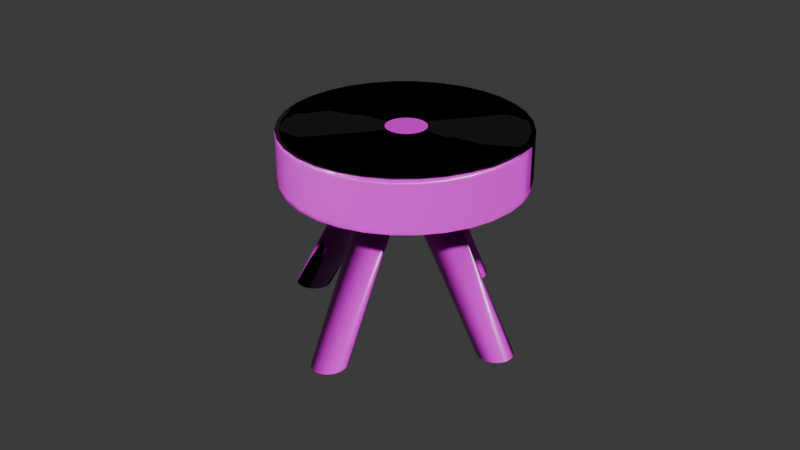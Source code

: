 # Source: Sgabello.blend  (saved by Blender 4.3.32; exported with 4.5.12 LTS)
import bpy
from mathutils import Matrix  # noqa: F401  (used for matrix-valued properties, if any)

bpy.ops.wm.read_factory_settings(use_empty=True)
scene = bpy.context.scene
scene.name = 'Scene'

# ---- collections
col_collection = bpy.data.collections.new('Collection'); scene.collection.children.link(col_collection)

# ---- images (referenced by path relative to the original .blend; pixels are not part of the script)
import os
ASSET_DIR = os.environ.get("B2B_ASSET_DIR", "")  # directory of the original .blend (textures are referenced by path, not embedded)
HERE = os.path.dirname(os.path.abspath(__file__))  # packed textures are extracted next to this script under _unpacked/

def load_image(name, relpath, width, height, colorspace="sRGB"):
    """Load a texture the original file referenced (path relative to the .blend, or extracted next to this script)."""
    p = next((c for c in (os.path.join(HERE, relpath), os.path.join(ASSET_DIR, relpath)) if relpath and os.path.exists(c)), "")
    if p:
        img = bpy.data.images.load(p, check_existing=True)
        img.name = name
    else:  # same state as the original file: an image datablock whose file is absent (Cycles renders it pink)
        img = bpy.data.images.new(name, width, height)
        img.source = "FILE"
        img.filepath = "//" + (relpath or name)
    img.colorspace_settings.name = colorspace
    return img
img_bare_wood1_albedo_png = load_image('bare-wood1_albedo.png', 'bare-wood1_albedo.png', 1024, 1024, 'sRGB')
img_bare_wood1_normal_ogl_png = load_image('bare-wood1_normal-ogl.png', 'bare-wood1_normal-ogl.png', 1024, 1024, 'Non-Color')
img_bare_wood1_roughness_png = load_image('bare-wood1_roughness.png', 'bare-wood1_roughness.png', 1024, 1024, 'sRGB')

# ---- materials (node trees are filled in below, after node groups)
mat_legno = bpy.data.materials.new('legno')

# ---- material node trees
mat_legno.use_nodes = True; mat_legno.node_tree.nodes.clear()
_N = mat_legno.node_tree.nodes; _L = mat_legno.node_tree.links
n0 = _N.new('ShaderNodeBsdfPrincipled'); n0.name = 'Principled BSDF'; n0.location = (273, 106)
n1 = _N.new('ShaderNodeOutputMaterial'); n1.name = 'Material Output'; n1.location = (729, 62)
n2 = _N.new('ShaderNodeTexImage'); n2.name = 'Image Texture'; n2.location = (-334, 291)
n2.image = img_bare_wood1_albedo_png
n3 = _N.new('ShaderNodeMapping'); n3.name = 'Mapping'; n3.location = (-572, 121)
n4 = _N.new('ShaderNodeUVMap'); n4.name = 'UV Map'; n4.location = (-864, 87)
n5 = _N.new('ShaderNodeTexImage'); n5.name = 'Image Texture.001'; n5.location = (-317, -57)
n5.image = img_bare_wood1_normal_ogl_png
n6 = _N.new('ShaderNodeNormalMap'); n6.name = 'Normal Map'; n6.location = (-9, -119)
n7 = _N.new('ShaderNodeTexImage'); n7.name = 'Image Texture.002'; n7.location = (-299, -382)
n7.image = img_bare_wood1_roughness_png
n8 = _N.new('ShaderNodeValToRGB'); n8.name = 'Color Ramp'; n8.location = (49, -363)
while len(n8.color_ramp.elements) > 1: n8.color_ramp.elements.remove(n8.color_ramp.elements[-1])
n8.color_ramp.elements[0].position = 0.0; n8.color_ramp.elements[0].color = (0.0, 0.0, 0.0, 1.0)
_e = n8.color_ramp.elements.new(1.0); _e.color = (1.0, 1.0, 1.0, 1.0)
_L.new(n0.outputs[0], n1.inputs[0])
_L.new(n2.outputs[0], n0.inputs[0])
_L.new(n4.outputs[0], n3.inputs[0])
_L.new(n3.outputs[0], n2.inputs[0])
_L.new(n3.outputs[0], n5.inputs[0])
_L.new(n6.outputs[0], n0.inputs[5])
_L.new(n5.outputs[0], n6.inputs[1])
_L.new(n7.outputs[0], n8.inputs[0])
_L.new(n8.outputs[0], n0.inputs[2])
_L.new(n3.outputs[0], n7.inputs[0])
n1.is_active_output = True

# ---- world
world_world = bpy.data.worlds.new('World'); scene.world = world_world
world_world.use_nodes = True; world_world.node_tree.nodes.clear()
_N = world_world.node_tree.nodes; _L = world_world.node_tree.links
n0 = _N.new('ShaderNodeOutputWorld'); n0.name = 'World Output'; n0.location = (300, 300)
n1 = _N.new('ShaderNodeBackground'); n1.name = 'Background'; n1.location = (10, 300)
n1.inputs[0].default_value = (0.05088, 0.05088, 0.05088, 1.0)
_L.new(n1.outputs[0], n0.inputs[0])
n0.is_active_output = True
world_world.color = (0.05088, 0.05088, 0.05088)
world_world.sun_shadow_jitter_overblur = 0.0

# ---- meshes
me_cylinder_001 = bpy.data.meshes.new('Cylinder.001')
me_cylinder_001.from_pydata([(0.2955, 12.25, -1.388), (0.2816, 12.39, 0.7138), (0.4903, 12.23, -1.385), (0.4767, 12.37, 0.7138), (0.6771, 12.18, -1.379), (0.6643, 12.31, 0.7138), (0.8487, 12.1, -1.37), (0.8372, 12.22, 0.7138), (0.9985, 11.99, -1.357), (0.9887, 12.1, 0.7138), (1.121, 11.86, -1.341), (1.113, 11.95, 0.7138), (1.211, 11.71, -1.323), (1.206, 11.77, 0.7138), (1.265, 11.55, -1.304), (1.262, 11.59, 0.7138), (1.282, 11.38, -1.284), (1.282, 11.39, 0.7138), (1.26, 11.22, -1.265), (1.262, 11.2, 0.7138), (1.2, 11.06, -1.246), (1.206, 11.01, 0.7138), (1.105, 10.91, -1.228), (1.113, 10.84, 0.7138), (0.9789, 10.78, -1.213), (0.9887, 10.68, 0.7138), (0.8256, 10.68, -1.201), (0.8372, 10.56, 0.7138), (0.6515, 10.6, -1.192), (0.6643, 10.47, 0.7138), (0.4631, 10.55, -1.186), (0.4767, 10.41, 0.7138), (0.2678, 10.54, -1.185), (0.2816, 10.39, 0.7138), (0.07299, 10.55, -1.187), (0.08655, 10.41, 0.7138), (-0.1138, 10.61, -1.193), (-0.101, 10.47, 0.7138), (-0.2854, 10.69, -1.203), (-0.2739, 10.56, 0.7138), (-0.4352, 10.79, -1.216), (-0.4255, 10.68, 0.7138), (-0.5574, 10.92, -1.231), (-0.5498, 10.84, 0.7138), (-0.6475, 11.07, -1.249), (-0.6422, 11.01, 0.7138), (-0.7018, 11.23, -1.268), (-0.6991, 11.2, 0.7138), (-0.7183, 11.4, -1.288), (-0.7184, 11.39, 0.7138), (-0.6964, 11.57, -1.308), (-0.6991, 11.59, 0.7138), (-0.6369, 11.73, -1.327), (-0.6422, 11.77, 0.7138), (-0.5421, 11.87, -1.344), (-0.5498, 11.95, 0.7138), (-0.4156, 12.0, -1.359), (-0.4255, 12.1, 0.7138), (-0.2624, 12.11, -1.372), (-0.2739, 12.22, 0.7138), (-0.08821, 12.18, -1.381), (-0.101, 12.31, 0.7138), (0.1001, 12.23, -1.386), (0.08655, 12.37, 0.7138), (0.2901, 11.91, -1.348), (0.4095, 11.9, -1.347), (0.524, 11.87, -1.343), (0.6291, 11.82, -1.337), (0.7209, 11.76, -1.329), (0.7958, 11.68, -1.32), (0.851, 11.59, -1.309), (0.8843, 11.49, -1.297), (0.8944, 11.39, -1.285), (0.881, 11.28, -1.273), (0.8445, 11.19, -1.261), (0.7864, 11.1, -1.251), (0.7089, 11.02, -1.241), (0.615, 10.95, -1.234), (0.5083, 10.91, -1.228), (0.3929, 10.88, -1.225), (0.2732, 10.87, -1.224), (0.1538, 10.88, -1.225), (0.03931, 10.91, -1.229), (-0.06584, 10.96, -1.235), (-0.1576, 11.02, -1.243), (-0.2326, 11.1, -1.253), (-0.2877, 11.2, -1.263), (-0.321, 11.29, -1.275), (-0.3311, 11.4, -1.287), (-0.3177, 11.5, -1.299), (-0.2812, 11.6, -1.311), (-0.2231, 11.69, -1.322), (-0.1456, 11.76, -1.331), (-0.05173, 11.83, -1.338), (0.05499, 11.88, -1.344), (0.1704, 11.91, -1.347), (0.2816, 11.39, -1.286), (-4.912, 5.952, -0.6929), (0.1194, 10.39, 0.7215), (-4.935, 5.793, -0.6743), (0.1015, 10.24, 0.7419), (-4.997, 5.641, -0.6566), (0.0488, 10.1, 0.7645), (-5.096, 5.5, -0.6405), (-0.03674, 9.983, 0.7886), (-5.229, 5.377, -0.6267), (-0.1518, 9.891, 0.8131), (-5.39, 5.276, -0.6155), (-0.292, 9.828, 0.8372), (-5.573, 5.2, -0.6076), (-0.4518, 9.796, 0.8599), (-5.771, 5.154, -0.6032), (-0.6253, 9.797, 0.8803), (-5.977, 5.138, -0.6024), (-0.8057, 9.83, 0.8977), (-6.182, 5.153, -0.6053), (-0.986, 9.894, 0.9113), (-6.379, 5.199, -0.6118), (-1.159, 9.987, 0.9207), (-6.559, 5.273, -0.6216), (-1.319, 10.11, 0.9256), (-6.717, 5.374, -0.6344), (-1.459, 10.24, 0.9256), (-6.846, 5.497, -0.6496), (-1.574, 10.4, 0.9209), (-6.941, 5.637, -0.6667), (-1.659, 10.56, 0.9115), (-6.998, 5.79, -0.6851), (-1.712, 10.73, 0.8979), (-7.016, 5.948, -0.7039), (-1.73, 10.89, 0.8806), (-6.993, 6.107, -0.7225), (-1.712, 11.04, 0.8602), (-6.931, 6.259, -0.7402), (-1.659, 11.18, 0.8376), (-6.832, 6.4, -0.7563), (-1.573, 11.3, 0.8135), (-6.699, 6.523, -0.7702), (-1.458, 11.39, 0.789), (-6.538, 6.625, -0.7813), (-1.318, 11.45, 0.7649), (-6.355, 6.7, -0.7892), (-1.158, 11.49, 0.7423), (-6.157, 6.747, -0.7937), (-0.9848, 11.48, 0.7218), (-5.951, 6.763, -0.7944), (-0.8044, 11.45, 0.7045), (-5.746, 6.747, -0.7915), (-0.6241, 11.39, 0.6908), (-5.55, 6.702, -0.785), (-0.4507, 11.29, 0.6814), (-5.369, 6.627, -0.7752), (-0.2909, 11.18, 0.6766), (-5.211, 6.526, -0.7624), (-0.1509, 11.04, 0.6765), (-5.082, 6.403, -0.7472), (-0.03605, 10.88, 0.6813), (-4.987, 6.263, -0.7301), (0.04927, 10.72, 0.6906), (-4.93, 6.111, -0.7118), (0.1018, 10.55, 0.7042), (-5.657, 5.951, -0.6968), (-5.664, 5.904, -0.6914), (-5.682, 5.86, -0.6862), (-5.711, 5.819, -0.6815), (-5.75, 5.783, -0.6775), (-5.797, 5.753, -0.6742), (-5.85, 5.731, -0.6719), (-5.908, 5.718, -0.6706), (-5.968, 5.713, -0.6704), (-6.028, 5.717, -0.6713), (-6.085, 5.731, -0.6731), (-6.138, 5.753, -0.676), (-6.184, 5.782, -0.6797), (-6.221, 5.818, -0.6842), (-6.249, 5.859, -0.6892), (-6.266, 5.903, -0.6945), (-6.271, 5.949, -0.7), (-6.264, 5.996, -0.7055), (-6.246, 6.04, -0.7106), (-6.217, 6.081, -0.7153), (-6.178, 6.117, -0.7194), (-6.131, 6.147, -0.7226), (-6.078, 6.169, -0.7249), (-6.02, 6.182, -0.7262), (-5.96, 6.187, -0.7264), (-5.9, 6.183, -0.7256), (-5.843, 6.169, -0.7237), (-5.79, 6.148, -0.7208), (-5.744, 6.118, -0.7171), (-5.707, 6.082, -0.7127), (-5.679, 6.041, -0.7077), (-5.662, 5.997, -0.7023), (-5.964, 5.95, -0.6984), (0.1782, 4.504, 1.37), (0.1032, 5.921, 1.849), (-1.176, 4.598, 1.352), (-1.251, 6.015, 1.831), (-2.479, 4.907, 1.31), (-2.554, 6.325, 1.789), (-3.679, 5.421, 1.246), (-3.754, 6.838, 1.725), (-4.731, 6.119, 1.161), (-4.806, 7.536, 1.64), (-5.595, 6.975, 1.06), (-5.67, 8.392, 1.539), (-6.236, 7.955, 0.9466), (-6.311, 9.372, 1.425), (-6.631, 9.022, 0.8242), (-6.707, 10.44, 1.303), (-6.765, 10.14, 0.6981), (-6.84, 11.55, 1.177), (-6.631, 11.25, 0.5731), (-6.707, 12.67, 1.052), (-6.236, 12.33, 0.454), (-6.311, 13.75, 0.9328), (-5.595, 13.32, 0.3453), (-5.67, 14.74, 0.8242), (-4.731, 14.2, 0.2512), (-4.806, 15.62, 0.7301), (-3.679, 14.92, 0.1754), (-3.754, 16.34, 0.6543), (-2.479, 15.47, 0.1208), (-2.554, 16.88, 0.5997), (-1.176, 15.81, 0.08943), (-1.251, 17.22, 0.5683), (0.1782, 15.93, 0.08253), (0.1032, 17.35, 0.5614), (1.533, 15.84, 0.1004), (1.458, 17.26, 0.5792), (2.835, 15.53, 0.1422), (2.76, 16.95, 0.6211), (4.036, 15.02, 0.2066), (3.961, 16.43, 0.6854), (5.088, 14.32, 0.2909), (5.013, 15.74, 0.7697), (5.951, 13.46, 0.3919), (5.876, 14.88, 0.8708), (6.593, 12.48, 0.5057), (6.518, 13.9, 0.9846), (6.988, 11.41, 0.6281), (6.913, 12.83, 1.107), (7.121, 10.3, 0.7542), (7.046, 11.72, 1.233), (6.988, 9.185, 0.8792), (6.913, 10.6, 1.358), (6.593, 8.108, 0.9983), (6.518, 9.526, 1.477), (5.951, 7.113, 1.107), (5.876, 8.53, 1.586), (5.088, 6.236, 1.201), (5.013, 7.654, 1.68), (4.036, 5.513, 1.277), (3.961, 6.931, 1.756), (2.835, 4.971, 1.331), (2.76, 6.388, 1.81), (1.533, 4.63, 1.363), (1.458, 6.047, 1.842), (0.02447, 10.67, 1.313), (-0.2017, 10.69, 1.31), (-0.4192, 10.74, 1.303), (-0.6196, 10.83, 1.292), (-0.7953, 10.94, 1.278), (-0.9395, 11.09, 1.261), (-1.047, 11.25, 1.242), (-1.113, 11.43, 1.222), (-1.135, 11.61, 1.201), (-1.113, 11.8, 1.18), (-1.047, 11.98, 1.16), (-0.9395, 12.15, 1.142), (-0.7953, 12.29, 1.126), (-0.6196, 12.41, 1.113), (-0.4192, 12.5, 1.104), (-0.2017, 12.56, 1.099), (0.02447, 12.58, 1.098), (0.2506, 12.57, 1.101), (0.4681, 12.52, 1.108), (0.6686, 12.43, 1.119), (0.8442, 12.31, 1.133), (0.9884, 12.17, 1.15), (1.096, 12.01, 1.169), (1.162, 11.83, 1.189), (1.184, 11.64, 1.21), (1.162, 11.46, 1.231), (1.096, 11.28, 1.251), (0.9884, 11.11, 1.269), (0.8442, 10.96, 1.285), (0.6686, 10.84, 1.297), (0.4681, 10.75, 1.307), (0.2506, 10.7, 1.312), (0.1032, 11.64, 1.205), (1.486, 7.635, 1.024), (2.077, 7.902, 0.9973), (2.595, 8.258, 0.96), (3.02, 8.69, 0.9137), (3.336, 9.18, 0.8601), (3.531, 9.71, 0.8015), (3.597, 10.26, 0.7399), (3.531, 10.81, 0.6779), (3.336, 11.33, 0.6176), (3.02, 11.82, 0.5616), (2.595, 12.24, 0.5118), (2.077, 12.58, 0.4703), (1.486, 12.83, 0.4387), (0.8451, 12.99, 0.4181), (0.1782, 13.03, 0.4093), (-0.4887, 12.97, 0.4127), (-1.13, 12.8, 0.4281), (-1.721, 12.54, 0.455), (-2.239, 12.18, 0.4923), (-2.664, 11.75, 0.5386), (-2.98, 11.26, 0.5921), (-3.174, 10.73, 0.6508), (-3.24, 10.18, 0.7123), (-3.174, 9.63, 0.7744), (-2.98, 9.104, 0.8347), (-2.664, 8.622, 0.8907), (-2.239, 8.2, 0.9404), (-1.721, 7.857, 0.9819), (-1.13, 7.604, 1.014), (-0.4887, 7.451, 1.034), (0.1782, 7.405, 1.043), (0.8451, 7.467, 1.04), (0.1782, 10.22, 0.7261), (0.1105, 5.784, 1.802), (-1.244, 5.877, 1.784), (-2.547, 6.187, 1.742), (-3.747, 6.701, 1.678), (-4.799, 7.399, 1.594), (-5.663, 8.255, 1.493), (-6.304, 9.235, 1.379), (-6.699, 10.3, 1.257), (-6.833, 11.42, 1.131), (-6.699, 12.53, 1.006), (-6.304, 13.61, 0.8864), (-5.663, 14.6, 0.7777), (-4.799, 15.48, 0.6836), (-3.747, 16.2, 0.6079), (-2.547, 16.75, 0.5532), (-1.244, 17.09, 0.5219), (0.1105, 17.21, 0.515), (1.465, 17.12, 0.5328), (2.767, 16.81, 0.5747), (3.968, 16.3, 0.639), (5.02, 15.6, 0.7233), (5.883, 14.74, 0.8243), (6.525, 13.76, 0.9382), (6.92, 12.69, 1.06), (7.054, 11.58, 1.187), (6.92, 10.46, 1.312), (6.525, 9.388, 1.431), (5.883, 8.393, 1.539), (5.02, 7.516, 1.633), (3.968, 6.793, 1.709), (2.767, 6.251, 1.764), (1.465, 5.91, 1.795), (-1.183, 4.726, 1.395), (-2.486, 5.035, 1.353), (-3.686, 5.549, 1.289), (-4.738, 6.247, 1.205), (-5.602, 7.103, 1.104), (-6.243, 8.083, 0.9898), (-6.638, 9.15, 0.8675), (-6.772, 10.26, 0.7414), (-6.638, 11.38, 0.6163), (-6.243, 12.46, 0.4972), (-5.602, 13.45, 0.3885), (-4.738, 14.33, 0.2945), (-3.686, 15.05, 0.2187), (-2.486, 15.59, 0.164), (-1.183, 15.94, 0.1327), (0.1714, 16.06, 0.1258), (1.526, 15.97, 0.1436), (2.828, 15.66, 0.1855), (4.029, 15.14, 0.2498), (5.081, 14.45, 0.3341), (5.944, 13.59, 0.4351), (6.586, 12.61, 0.549), (6.981, 11.54, 0.6713), (7.115, 10.43, 0.7974), (6.981, 9.313, 0.9224), (6.586, 8.236, 1.042), (5.944, 7.241, 1.15), (5.081, 6.364, 1.244), (4.029, 5.641, 1.32), (2.828, 5.099, 1.375), (1.526, 4.758, 1.406), (0.1714, 4.632, 1.413), (6.303, 6.327, -0.7186), (0.8282, 10.26, 0.6962), (6.325, 6.49, -0.7359), (0.8453, 10.43, 0.6806), (6.387, 6.646, -0.7523), (0.8963, 10.6, 0.6691), (6.487, 6.79, -0.7672), (0.9792, 10.77, 0.662), (6.619, 6.917, -0.78), (1.091, 10.92, 0.6596), (6.78, 7.021, -0.7903), (1.227, 11.07, 0.6621), (6.963, 7.098, -0.7976), (1.382, 11.19, 0.6694), (7.161, 7.146, -0.8017), (1.55, 11.28, 0.6811), (7.367, 7.162, -0.8023), (1.726, 11.35, 0.6968), (7.572, 7.146, -0.7996), (1.901, 11.38, 0.7159), (7.768, 7.099, -0.7935), (2.069, 11.38, 0.7377), (7.949, 7.023, -0.7843), (2.225, 11.34, 0.7614), (8.107, 6.919, -0.7724), (2.361, 11.28, 0.7859), (8.236, 6.793, -0.7582), (2.473, 11.18, 0.8105), (8.331, 6.649, -0.7423), (2.556, 11.06, 0.8341), (8.389, 6.493, -0.7252), (2.607, 10.92, 0.8558), (8.407, 6.331, -0.7077), (2.624, 10.76, 0.8748), (8.385, 6.168, -0.6904), (2.607, 10.59, 0.8904), (8.322, 6.012, -0.674), (2.556, 10.42, 0.9019), (8.223, 5.868, -0.6591), (2.473, 10.26, 0.909), (8.091, 5.741, -0.6463), (2.362, 10.1, 0.9113), (7.93, 5.638, -0.636), (2.226, 9.957, 0.9088), (7.747, 5.56, -0.6287), (2.07, 9.837, 0.9016), (7.549, 5.513, -0.6247), (1.902, 9.742, 0.8899), (7.343, 5.496, -0.624), (1.727, 9.677, 0.8742), (7.138, 5.512, -0.6268), (1.552, 9.645, 0.8551), (6.941, 5.559, -0.6329), (1.383, 9.645, 0.8333), (6.761, 5.636, -0.642), (1.228, 9.679, 0.8096), (6.603, 5.739, -0.654), (1.092, 9.745, 0.7851), (6.474, 5.865, -0.6681), (0.9799, 9.84, 0.7605), (6.378, 6.009, -0.6841), (0.8968, 9.961, 0.7369), (6.321, 6.165, -0.7011), (0.8456, 10.1, 0.7152), (7.031, 6.328, -0.7148), (7.038, 6.378, -0.7201), (7.057, 6.427, -0.7252), (7.088, 6.471, -0.7298), (7.129, 6.51, -0.7337), (7.178, 6.542, -0.7369), (7.234, 6.565, -0.7391), (7.295, 6.58, -0.7404), (7.359, 6.585, -0.7406), (7.422, 6.58, -0.7397), (7.482, 6.566, -0.7379), (7.538, 6.542, -0.735), (7.586, 6.51, -0.7314), (7.626, 6.472, -0.727), (7.655, 6.428, -0.7221), (7.673, 6.38, -0.7169), (7.678, 6.33, -0.7115), (7.671, 6.28, -0.7062), (7.652, 6.232, -0.7011), (7.622, 6.187, -0.6965), (7.581, 6.148, -0.6926), (7.532, 6.116, -0.6894), (7.475, 6.093, -0.6872), (7.414, 6.078, -0.686), (7.351, 6.073, -0.6858), (7.288, 6.078, -0.6866), (7.228, 6.092, -0.6885), (7.172, 6.116, -0.6913), (7.124, 6.148, -0.695), (7.084, 6.186, -0.6993), (7.055, 6.231, -0.7042), (7.037, 6.279, -0.7095), (7.355, 6.329, -0.7132), (0.4072, 1.671, -0.1842), (-0.04478, 10.18, 0.7426), (0.6018, 1.657, -0.1806), (0.1496, 10.17, 0.7474), (0.7884, 1.61, -0.1735), (0.3354, 10.15, 0.7585), (0.9599, 1.532, -0.163), (0.5057, 10.11, 0.7755), (1.11, 1.426, -0.1496), (0.6538, 10.05, 0.7977), (1.232, 1.296, -0.1337), (0.774, 9.976, 0.8242), (1.322, 1.147, -0.1161), (0.8618, 9.892, 0.8542), (1.376, 0.9855, -0.09732), (0.9137, 9.799, 0.8863), (1.393, 0.8167, -0.07814), (0.9278, 9.702, 0.9194), (1.371, 0.6475, -0.0593), (0.9035, 9.604, 0.9522), (1.312, 0.4844, -0.0415), (0.8417, 9.509, 0.9834), (1.218, 0.3335, -0.02545), (0.7449, 9.42, 1.012), (1.091, 0.2008, -0.01175), (0.6167, 9.341, 1.036), (0.9384, 0.09124, -0.000935), (0.4621, 9.275, 1.056), (0.7645, 0.009135, 0.006584), (0.287, 9.225, 1.07), (0.5764, -0.04239, 0.01052), (0.09818, 9.192, 1.079), (0.3813, -0.06137, 0.01071), (-0.09718, 9.178, 1.08), (0.1866, -0.04705, 0.007159), (-0.2915, 9.183, 1.075), (2.98e-08, 0.0, -2.98e-07), (-0.4774, 9.207, 1.064), (-0.1715, 0.07798, -0.01049), (-0.6476, 9.249, 1.047), (-0.3212, 0.1839, -0.02392), (-0.7957, 9.308, 1.025), (-0.4435, 0.3137, -0.03975), (-0.916, 9.381, 0.9986), (-0.5336, 0.4623, -0.0574), (-1.004, 9.465, 0.9686), (-0.588, 0.6241, -0.07617), (-1.056, 9.557, 0.9365), (-0.6046, 0.7929, -0.09535), (-1.07, 9.655, 0.9034), (-0.5829, 0.9621, -0.1142), (-1.045, 9.753, 0.8706), (-0.5236, 1.125, -0.132), (-0.9837, 9.848, 0.8394), (-0.4291, 1.276, -0.148), (-0.8869, 9.937, 0.811), (-0.3029, 1.409, -0.1617), (-0.7587, 10.02, 0.7864), (-0.1499, 1.518, -0.1726), (-0.6041, 10.08, 0.7666), (0.02396, 1.6, -0.1801), (-0.429, 10.13, 0.7524), (0.2121, 1.652, -0.184), (-0.2401, 10.16, 0.7442), (0.4007, 1.24, -0.1357), (0.4985, 1.233, -0.1339), (0.5923, 1.209, -0.1303), (0.6784, 1.17, -0.1251), (0.7537, 1.117, -0.1183), (0.8151, 1.052, -0.1104), (0.8603, 0.9769, -0.1015), (0.8876, 0.8956, -0.09206), (0.896, 0.8108, -0.08242), (0.8851, 0.7258, -0.07295), (0.8553, 0.6438, -0.06402), (0.8078, 0.568, -0.05595), (0.7444, 0.5014, -0.04907), (0.6676, 0.4463, -0.04364), (0.5802, 0.4051, -0.03986), (0.4857, 0.3792, -0.03788), (0.3877, 0.3697, -0.03779), (0.2899, 0.3769, -0.03957), (0.1962, 0.4005, -0.04317), (0.11, 0.4397, -0.04844), (0.03479, 0.4929, -0.05518), (-0.02662, 0.5581, -0.06314), (-0.07187, 0.6328, -0.072), (-0.0992, 0.714, -0.08143), (-0.1076, 0.7988, -0.09107), (-0.09666, 0.8838, -0.1005), (-0.06688, 0.9658, -0.1095), (-0.01939, 1.042, -0.1175), (0.04401, 1.108, -0.1244), (0.1209, 1.163, -0.1299), (0.2082, 1.205, -0.1336), (0.3027, 1.23, -0.1356), (0.3942, 0.8048, -0.08674), (-0.9151, 10.45, 1.333), (-1.173, 10.62, 1.312), (-1.173, 12.61, 1.089), (-0.9151, 12.78, 1.07), (1.45, 12.43, 1.123), (1.607, 12.19, 1.151), (0.6846, 10.34, 1.354), (0.3648, 10.26, 1.362), (-1.673, 11.61, 1.199), (-1.64, 11.88, 1.168), (0.3648, 13.01, 1.052), (0.6846, 12.93, 1.062), (1.607, 11.11, 1.272), (1.45, 10.87, 1.299), (-1.386, 10.83, 1.287), (-0.6203, 12.92, 1.057), (1.704, 11.92, 1.181), (0.03216, 10.23, 1.363), (-0.3005, 10.25, 1.359), (-1.543, 12.15, 1.139), (0.9794, 12.81, 1.078), (1.238, 10.65, 1.322), (-1.543, 11.07, 1.26), (-0.3005, 13.0, 1.049), (1.737, 11.65, 1.212), (-0.6203, 10.33, 1.349), (-1.386, 12.39, 1.112), (1.238, 12.64, 1.098), (0.9794, 10.47, 1.341), (-1.64, 11.34, 1.229), (0.03216, 13.03, 1.047), (1.704, 11.38, 1.243), (-6.698, 9.579, 0.7612), (-6.773, 11.0, 1.24), (-1.124, 11.52, 1.211), (-3.207, 9.904, 0.7434), (-6.766, 10.86, 1.194), (-6.705, 9.707, 0.8044), (-1.656, 11.47, 1.214), (-4.622, 7.693, 1.624), (-3.61, 16.16, 0.6754), (6.268, 13.81, 0.9931), (1.402, 6.261, 1.817), (-6.449, 12.63, 1.058), (2.655, 16.74, 0.6435), (5.651, 8.649, 1.571), (-5.452, 8.516, 1.527), (-2.456, 16.68, 0.6229), (6.648, 12.79, 1.111), (-1.203, 6.23, 1.807), (-6.069, 13.67, 0.9433), (3.809, 16.25, 0.7054), (4.821, 7.806, 1.662), (-6.069, 9.459, 1.417), (-1.203, 17.01, 0.5927), (6.777, 11.72, 1.232), (-2.456, 6.528, 1.767), (-5.452, 14.62, 0.8388), (4.821, 15.58, 0.7864), (3.809, 7.11, 1.735), (-6.449, 10.49, 1.299), (0.09959, 17.13, 0.5861), (6.648, 10.64, 1.352), (-3.61, 7.022, 1.705), (-4.622, 15.47, 0.7483), (5.651, 14.76, 0.8836), (2.655, 6.589, 1.787), (-6.578, 11.56, 1.178), (1.402, 17.04, 0.6032), (6.268, 9.606, 1.467), (0.09959, 6.14, 1.824), (-6.513, 11.02, 1.239)], [], [(0, 1, 3, 2), (2, 3, 5, 4), (4, 5, 7, 6), (6, 7, 9, 8), (8, 9, 11, 10), (10, 11, 13, 12), (12, 13, 15, 14), (14, 15, 17, 16), (16, 17, 19, 18), (18, 19, 21, 20), (20, 21, 23, 22), (22, 23, 25, 24), (24, 25, 27, 26), (26, 27, 29, 28), (28, 29, 31, 30), (30, 31, 33, 32), (32, 33, 35, 34), (34, 35, 37, 36), (36, 37, 39, 38), (38, 39, 41, 40), (40, 41, 43, 42), (42, 43, 45, 44), (44, 45, 47, 46), (46, 47, 49, 48), (48, 49, 51, 50), (50, 51, 53, 52), (52, 53, 55, 54), (54, 55, 57, 56), (56, 57, 59, 58), (58, 59, 61, 60), (3, 1, 63, 61, 59, 57, 55, 53, 51, 49, 47, 45, 43, 41, 39, 37, 35, 33, 31, 29, 27, 25, 23, 21, 19, 17, 15, 13, 11, 9, 7, 5), (60, 61, 63, 62), (62, 63, 1, 0), (12, 14, 71, 70), (30, 32, 80, 79), (48, 50, 89, 88), (4, 6, 67, 66), (22, 24, 76, 75), (40, 42, 85, 84), (58, 60, 94, 93), (14, 16, 72, 71), (32, 34, 81, 80), (50, 52, 90, 89), (6, 8, 68, 67), (24, 26, 77, 76), (42, 44, 86, 85), (60, 62, 95, 94), (16, 18, 73, 72), (34, 36, 82, 81), (52, 54, 91, 90), (8, 10, 69, 68), (26, 28, 78, 77), (44, 46, 87, 86), (0, 2, 65, 64), (62, 0, 64, 95), (18, 20, 74, 73), (36, 38, 83, 82), (54, 56, 92, 91), (10, 12, 70, 69), (28, 30, 79, 78), (46, 48, 88, 87), (2, 4, 66, 65), (20, 22, 75, 74), (38, 40, 84, 83), (56, 58, 93, 92), (67, 68, 96), (94, 95, 96), (81, 82, 96), (68, 69, 96), (95, 64, 96), (82, 83, 96), (69, 70, 96), (83, 84, 96), (70, 71, 96), (84, 85, 96), (71, 72, 96), (85, 86, 96), (72, 73, 96), (86, 87, 96), (73, 74, 96), (87, 88, 96), (74, 75, 96), (88, 89, 96), (75, 76, 96), (89, 90, 96), (76, 77, 96), (90, 91, 96), (77, 78, 96), (64, 65, 96), (91, 92, 96), (78, 79, 96), (65, 66, 96), (92, 93, 96), (79, 80, 96), (66, 67, 96), (93, 94, 96), (80, 81, 96), (97, 98, 100, 99), (99, 100, 102, 101), (101, 102, 104, 103), (103, 104, 106, 105), (105, 106, 108, 107), (107, 108, 110, 109), (109, 110, 112, 111), (111, 112, 114, 113), (113, 114, 116, 115), (115, 116, 118, 117), (117, 118, 120, 119), (119, 120, 122, 121), (121, 122, 124, 123), (123, 124, 126, 125), (125, 126, 128, 127), (127, 128, 130, 129), (129, 130, 132, 131), (131, 132, 134, 133), (133, 134, 136, 135), (135, 136, 138, 137), (137, 138, 140, 139), (139, 140, 142, 141), (141, 142, 144, 143), (143, 144, 146, 145), (145, 146, 148, 147), (147, 148, 150, 149), (149, 150, 152, 151), (151, 152, 154, 153), (153, 154, 156, 155), (155, 156, 158, 157), (100, 98, 160, 158, 156, 154, 152, 150, 148, 146, 144, 142, 140, 138, 136, 134, 132, 130, 128, 126, 124, 122, 120, 118, 116, 114, 112, 110, 108, 106, 104, 102), (157, 158, 160, 159), (159, 160, 98, 97), (145, 147, 186, 185), (101, 103, 164, 163), (119, 121, 173, 172), (137, 139, 182, 181), (155, 157, 191, 190), (111, 113, 169, 168), (129, 131, 178, 177), (147, 149, 187, 186), (103, 105, 165, 164), (121, 123, 174, 173), (139, 141, 183, 182), (157, 159, 192, 191), (113, 115, 170, 169), (131, 133, 179, 178), (149, 151, 188, 187), (105, 107, 166, 165), (123, 125, 175, 174), (141, 143, 184, 183), (97, 99, 162, 161), (159, 97, 161, 192), (115, 117, 171, 170), (133, 135, 180, 179), (151, 153, 189, 188), (107, 109, 167, 166), (125, 127, 176, 175), (143, 145, 185, 184), (99, 101, 163, 162), (117, 119, 172, 171), (135, 137, 181, 180), (153, 155, 190, 189), (109, 111, 168, 167), (127, 129, 177, 176), (164, 165, 193), (191, 192, 193), (178, 179, 193), (165, 166, 193), (192, 161, 193), (179, 180, 193), (166, 167, 193), (180, 181, 193), (167, 168, 193), (181, 182, 193), (168, 169, 193), (182, 183, 193), (169, 170, 193), (183, 184, 193), (170, 171, 193), (184, 185, 193), (171, 172, 193), (185, 186, 193), (172, 173, 193), (186, 187, 193), (173, 174, 193), (187, 188, 193), (174, 175, 193), (161, 162, 193), (188, 189, 193), (175, 176, 193), (162, 163, 193), (189, 190, 193), (176, 177, 193), (163, 164, 193), (190, 191, 193), (177, 178, 193), (324, 195, 197, 325), (325, 197, 199, 326), (326, 199, 201, 327), (327, 201, 203, 328), (328, 203, 205, 329), (329, 205, 207, 330), (330, 207, 209, 331), (618, 615, 211, 332), (332, 211, 213, 333), (333, 213, 215, 334), (334, 215, 217, 335), (335, 217, 219, 336), (336, 219, 221, 337), (337, 221, 223, 338), (338, 223, 225, 339), (339, 225, 227, 340), (340, 227, 229, 341), (341, 229, 231, 342), (342, 231, 233, 343), (343, 233, 235, 344), (344, 235, 237, 345), (345, 237, 239, 346), (346, 239, 241, 347), (347, 241, 243, 348), (348, 243, 245, 349), (349, 245, 247, 350), (350, 247, 249, 351), (351, 249, 251, 352), (352, 251, 253, 353), (353, 253, 255, 354), (583, 582, 261, 262), (354, 255, 257, 355), (355, 257, 195, 324), (218, 220, 308, 309), (585, 584, 270, 271), (587, 586, 279, 280), (589, 588, 288, 289), (591, 590, 266, 267), (593, 592, 275, 276), (595, 594, 284, 285), (596, 583, 262, 263), (597, 585, 271, 272), (598, 587, 280, 281), (600, 599, 258, 259), (599, 589, 289, 258), (601, 591, 267, 268), (602, 593, 276, 277), (603, 595, 285, 286), (604, 596, 263, 264), (605, 597, 272, 273), (606, 598, 281, 282), (607, 600, 259, 260), (608, 601, 268, 269), (609, 602, 277, 278), (610, 603, 286, 287), (611, 604, 264, 265), (612, 605, 273, 274), (613, 606, 282, 283), (582, 607, 260, 261), (584, 608, 269, 270), (586, 609, 278, 279), (588, 610, 287, 288), (620, 611, 265, 616), (592, 612, 274, 275), (594, 613, 283, 284), (267, 266, 290), (281, 280, 290), (268, 267, 290), (282, 281, 290), (269, 268, 290), (283, 282, 290), (270, 269, 290), (284, 283, 290), (271, 270, 290), (285, 284, 290), (272, 271, 290), (259, 258, 290), (286, 285, 290), (273, 272, 290), (260, 259, 290), (287, 286, 290), (274, 273, 290), (261, 260, 290), (288, 287, 290), (275, 274, 290), (262, 261, 290), (289, 288, 290), (276, 275, 290), (263, 262, 290), (258, 289, 290), (277, 276, 290), (264, 263, 290), (278, 277, 290), (265, 264, 290), (279, 278, 290), (266, 616, 265, 290), (280, 279, 290), (236, 238, 299, 300), (254, 256, 322, 291), (210, 212, 312, 313), (228, 230, 303, 304), (246, 248, 294, 295), (202, 204, 316, 317), (220, 222, 307, 308), (238, 240, 298, 299), (194, 196, 320, 321), (256, 194, 321, 322), (212, 214, 311, 312), (230, 232, 302, 303), (248, 250, 293, 294), (204, 206, 315, 316), (222, 224, 306, 307), (240, 242, 297, 298), (196, 198, 319, 320), (214, 216, 310, 311), (232, 234, 301, 302), (250, 252, 292, 293), (206, 208, 314, 315), (224, 226, 305, 306), (242, 244, 296, 297), (198, 200, 318, 319), (216, 218, 309, 310), (234, 236, 300, 301), (252, 254, 291, 292), (614, 210, 313, 617), (226, 228, 304, 305), (244, 246, 295, 296), (200, 202, 317, 318), (297, 296, 323), (310, 309, 323), (298, 297, 323), (311, 310, 323), (299, 298, 323), (312, 311, 323), (300, 299, 323), (313, 312, 323), (301, 300, 323), (314, 617, 313, 323), (302, 301, 323), (315, 314, 323), (303, 302, 323), (322, 321, 323), (316, 315, 323), (291, 322, 323), (317, 316, 323), (304, 303, 323), (292, 291, 323), (318, 317, 323), (305, 304, 323), (293, 292, 323), (319, 318, 323), (306, 305, 323), (294, 293, 323), (320, 319, 323), (307, 306, 323), (295, 294, 323), (321, 320, 323), (308, 307, 323), (296, 295, 323), (309, 308, 323), (386, 355, 324, 387), (385, 354, 355, 386), (384, 353, 354, 385), (383, 352, 353, 384), (382, 351, 352, 383), (381, 350, 351, 382), (380, 349, 350, 381), (379, 348, 349, 380), (378, 347, 348, 379), (377, 346, 347, 378), (376, 345, 346, 377), (375, 344, 345, 376), (374, 343, 344, 375), (373, 342, 343, 374), (372, 341, 342, 373), (371, 340, 341, 372), (370, 339, 340, 371), (369, 338, 339, 370), (368, 337, 338, 369), (367, 336, 337, 368), (366, 335, 336, 367), (365, 334, 335, 366), (364, 333, 334, 365), (363, 332, 333, 364), (619, 618, 332, 363), (361, 330, 331, 362), (360, 329, 330, 361), (359, 328, 329, 360), (358, 327, 328, 359), (357, 326, 327, 358), (356, 325, 326, 357), (387, 324, 325, 356), (194, 387, 356, 196), (196, 356, 357, 198), (198, 357, 358, 200), (200, 358, 359, 202), (202, 359, 360, 204), (204, 360, 361, 206), (206, 361, 362, 208), (614, 619, 363, 210), (210, 363, 364, 212), (212, 364, 365, 214), (214, 365, 366, 216), (216, 366, 367, 218), (218, 367, 368, 220), (220, 368, 369, 222), (222, 369, 370, 224), (224, 370, 371, 226), (226, 371, 372, 228), (228, 372, 373, 230), (230, 373, 374, 232), (232, 374, 375, 234), (234, 375, 376, 236), (236, 376, 377, 238), (238, 377, 378, 240), (240, 378, 379, 242), (242, 379, 380, 244), (244, 380, 381, 246), (246, 381, 382, 248), (248, 382, 383, 250), (250, 383, 384, 252), (252, 384, 385, 254), (254, 385, 386, 256), (256, 386, 387, 194), (388, 389, 391, 390), (390, 391, 393, 392), (392, 393, 395, 394), (394, 395, 397, 396), (396, 397, 399, 398), (398, 399, 401, 400), (400, 401, 403, 402), (402, 403, 405, 404), (404, 405, 407, 406), (406, 407, 409, 408), (408, 409, 411, 410), (410, 411, 413, 412), (412, 413, 415, 414), (414, 415, 417, 416), (416, 417, 419, 418), (418, 419, 421, 420), (420, 421, 423, 422), (422, 423, 425, 424), (424, 425, 427, 426), (426, 427, 429, 428), (428, 429, 431, 430), (430, 431, 433, 432), (432, 433, 435, 434), (434, 435, 437, 436), (436, 437, 439, 438), (438, 439, 441, 440), (440, 441, 443, 442), (442, 443, 445, 444), (444, 445, 447, 446), (446, 447, 449, 448), (391, 389, 451, 449, 447, 445, 443, 441, 439, 437, 435, 433, 431, 429, 427, 425, 423, 421, 419, 417, 415, 413, 411, 409, 407, 405, 403, 401, 399, 397, 395, 393), (448, 449, 451, 450), (450, 451, 389, 388), (400, 402, 459, 458), (418, 420, 468, 467), (436, 438, 477, 476), (392, 394, 455, 454), (410, 412, 464, 463), (428, 430, 473, 472), (446, 448, 482, 481), (402, 404, 460, 459), (420, 422, 469, 468), (438, 440, 478, 477), (394, 396, 456, 455), (412, 414, 465, 464), (430, 432, 474, 473), (448, 450, 483, 482), (404, 406, 461, 460), (422, 424, 470, 469), (440, 442, 479, 478), (396, 398, 457, 456), (414, 416, 466, 465), (432, 434, 475, 474), (388, 390, 453, 452), (450, 388, 452, 483), (406, 408, 462, 461), (424, 426, 471, 470), (442, 444, 480, 479), (398, 400, 458, 457), (416, 418, 467, 466), (434, 436, 476, 475), (390, 392, 454, 453), (408, 410, 463, 462), (426, 428, 472, 471), (444, 446, 481, 480), (455, 456, 484), (482, 483, 484), (469, 470, 484), (456, 457, 484), (483, 452, 484), (470, 471, 484), (457, 458, 484), (471, 472, 484), (458, 459, 484), (472, 473, 484), (459, 460, 484), (473, 474, 484), (460, 461, 484), (474, 475, 484), (461, 462, 484), (475, 476, 484), (462, 463, 484), (476, 477, 484), (463, 464, 484), (477, 478, 484), (464, 465, 484), (478, 479, 484), (465, 466, 484), (452, 453, 484), (479, 480, 484), (466, 467, 484), (453, 454, 484), (480, 481, 484), (467, 468, 484), (454, 455, 484), (481, 482, 484), (468, 469, 484), (485, 486, 488, 487), (487, 488, 490, 489), (489, 490, 492, 491), (491, 492, 494, 493), (493, 494, 496, 495), (495, 496, 498, 497), (497, 498, 500, 499), (499, 500, 502, 501), (501, 502, 504, 503), (503, 504, 506, 505), (505, 506, 508, 507), (507, 508, 510, 509), (509, 510, 512, 511), (511, 512, 514, 513), (513, 514, 516, 515), (515, 516, 518, 517), (517, 518, 520, 519), (519, 520, 522, 521), (521, 522, 524, 523), (523, 524, 526, 525), (525, 526, 528, 527), (527, 528, 530, 529), (529, 530, 532, 531), (531, 532, 534, 533), (533, 534, 536, 535), (535, 536, 538, 537), (537, 538, 540, 539), (539, 540, 542, 541), (541, 542, 544, 543), (543, 544, 546, 545), (488, 486, 548, 546, 544, 542, 540, 538, 536, 534, 532, 530, 528, 526, 524, 522, 520, 518, 516, 514, 512, 510, 508, 506, 504, 502, 500, 498, 496, 494, 492, 490), (545, 546, 548, 547), (547, 548, 486, 485), (541, 543, 578, 577), (523, 525, 569, 568), (505, 507, 560, 559), (487, 489, 551, 550), (531, 533, 573, 572), (513, 515, 564, 563), (495, 497, 555, 554), (539, 541, 577, 576), (521, 523, 568, 567), (503, 505, 559, 558), (547, 485, 549, 580), (485, 487, 550, 549), (529, 531, 572, 571), (511, 513, 563, 562), (493, 495, 554, 553), (537, 539, 576, 575), (519, 521, 567, 566), (501, 503, 558, 557), (545, 547, 580, 579), (527, 529, 571, 570), (509, 511, 562, 561), (491, 493, 553, 552), (535, 537, 575, 574), (517, 519, 566, 565), (499, 501, 557, 556), (543, 545, 579, 578), (525, 527, 570, 569), (507, 509, 561, 560), (489, 491, 552, 551), (533, 535, 574, 573), (515, 517, 565, 564), (497, 499, 556, 555), (577, 578, 581), (550, 551, 581), (563, 564, 581), (576, 577, 581), (549, 550, 581), (562, 563, 581), (575, 576, 581), (561, 562, 581), (574, 575, 581), (560, 561, 581), (573, 574, 581), (559, 560, 581), (572, 573, 581), (558, 559, 581), (571, 572, 581), (557, 558, 581), (570, 571, 581), (556, 557, 581), (569, 570, 581), (555, 556, 581), (568, 569, 581), (554, 555, 581), (567, 568, 581), (580, 549, 581), (553, 554, 581), (566, 567, 581), (579, 580, 581), (552, 553, 581), (565, 566, 581), (578, 579, 581), (551, 552, 581), (564, 565, 581), (651, 644, 613, 594), (650, 643, 612, 592), (653, 642, 611, 620), (648, 641, 610, 588), (647, 640, 609, 586), (646, 639, 608, 584), (645, 638, 607, 582), (644, 637, 606, 613), (643, 636, 605, 612), (642, 635, 604, 611), (641, 634, 603, 610), (640, 633, 602, 609), (639, 632, 601, 608), (638, 631, 600, 607), (637, 630, 598, 606), (636, 629, 597, 605), (635, 628, 596, 604), (634, 627, 595, 603), (633, 626, 593, 602), (632, 625, 591, 601), (652, 624, 589, 599), (631, 652, 599, 600), (630, 623, 587, 598), (629, 622, 585, 597), (628, 621, 583, 596), (627, 651, 594, 595), (626, 650, 592, 593), (625, 649, 590, 591), (624, 648, 588, 589), (623, 647, 586, 587), (622, 646, 584, 585), (621, 645, 582, 583), (649, 653, 620, 590), (208, 362, 619, 614), (362, 331, 618, 619), (208, 614, 617, 314), (590, 620, 616, 266), (331, 209, 615, 618), (211, 615, 653, 649), (203, 201, 645, 621), (221, 219, 646, 622), (239, 237, 647, 623), (257, 255, 648, 624), (213, 211, 649, 625), (231, 229, 650, 626), (249, 247, 651, 627), (205, 203, 621, 628), (223, 221, 622, 629), (241, 239, 623, 630), (197, 195, 652, 631), (195, 257, 624, 652), (215, 213, 625, 632), (233, 231, 626, 633), (251, 249, 627, 634), (207, 205, 628, 635), (225, 223, 629, 636), (243, 241, 630, 637), (199, 197, 631, 638), (217, 215, 632, 639), (235, 233, 633, 640), (253, 251, 634, 641), (209, 207, 635, 642), (227, 225, 636, 643), (245, 243, 637, 644), (201, 199, 638, 645), (219, 217, 639, 646), (237, 235, 640, 647), (255, 253, 641, 648), (615, 209, 642, 653), (229, 227, 643, 650), (247, 245, 644, 651)])
me_cylinder_001.polygons.foreach_set('use_smooth', [True] * 683)
_uv = me_cylinder_001.uv_layers.new(name='UVMap')
_uv.uv.foreach_set('vector', [0.3855, 0.3478, 0.3855, 0.003694, 0.4168, 0.003694, 0.4168, 0.3478, 0.4168, 0.3478, 0.4168, 0.003694, 0.449, 0.003694, 0.449, 0.3478, 0.449, 0.3478, 0.449, 0.003694, 0.4809, 0.003694, 0.4809, 0.3478, 0.4809, 0.3478, 0.4809, 0.003694, 0.5112, 0.003694, 0.5112, 0.3478, 0.5112, 0.3478, 0.5112, 0.003694, 0.5389, 0.003694, 0.5389, 0.3478, 0.5389, 0.3478, 0.5389, 0.003694, 0.5629, 0.003694, 0.5629, 0.3478, 2.012e-08, 0.9922, 2.012e-08, 0.6651, 0.02459, 0.6651, 0.02459, 0.9922, 0.02459, 0.9922, 0.02459, 0.6651, 0.05222, 0.6651, 0.05222, 0.9922, 0.05222, 0.9922, 0.05222, 0.6651, 0.08183, 0.6651, 0.08183, 0.9922, 0.08183, 0.9922, 0.08183, 0.6651, 0.1123, 0.6651, 0.1123, 0.9922, 0.1123, 0.9922, 0.1123, 0.6651, 0.1424, 0.6651, 0.1424, 0.9922, 0.1424, 0.9922, 0.1424, 0.6651, 0.171, 0.6651, 0.171, 0.9922, 0.171, 0.9922, 0.171, 0.6651, 0.1971, 0.6651, 0.1971, 0.9922, 0.1971, 0.9922, 0.1971, 0.6651, 0.2196, 0.6651, 0.2196, 0.9922, 0.2369, 0.9853, 0.2369, 0.6641, 0.2628, 0.6641, 0.2628, 0.9853, 0.2628, 0.9853, 0.2628, 0.6641, 0.2919, 0.6641, 0.2919, 0.9853, 0.2919, 0.9853, 0.2919, 0.6641, 0.3232, 0.6641, 0.3232, 0.9853, 0.3232, 0.9853, 0.3232, 0.6641, 0.3553, 0.6641, 0.3553, 0.9853, 0.3553, 0.9853, 0.3553, 0.6641, 0.3872, 0.6641, 0.3872, 0.9853, 0.3872, 0.9853, 0.3872, 0.6641, 0.4175, 0.6641, 0.4175, 0.9853, 0.4175, 0.9853, 0.4175, 0.6641, 0.4452, 0.6641, 0.4452, 0.9853, 0.4452, 0.9853, 0.4452, 0.6641, 0.469, 0.6641, 0.469, 0.9853, 0.5796, 0.3433, 0.5796, 0.006633, 0.6042, 0.006633, 0.6042, 0.3433, 0.6042, 0.3433, 0.6042, 0.006633, 0.6319, 0.006633, 0.6319, 0.3433, 0.6319, 0.3433, 0.6319, 0.006633, 0.6615, 0.006633, 0.6615, 0.3433, 0.6615, 0.3433, 0.6615, 0.006633, 0.692, 0.006633, 0.692, 0.3433, 0.692, 0.3433, 0.692, 0.006633, 0.7221, 0.006633, 0.7221, 0.3433, 0.7221, 0.3433, 0.7221, 0.006633, 0.7507, 0.006633, 0.7507, 0.3433, 0.7507, 0.3433, 0.7507, 0.006633, 0.7768, 0.006633, 0.7768, 0.3433, 0.7768, 0.3433, 0.7768, 0.006633, 0.7992, 0.006633, 0.7992, 0.3433, 0.05993, 0.2937, 0.0369, 0.2707, 0.01881, 0.2436, 0.006352, 0.2135, 2.299e-08, 0.1816, 2.359e-08, 0.149, 0.006352, 0.1171, 0.01881, 0.087, 0.0369, 0.05993, 0.05993, 0.0369, 0.087, 0.01881, 0.1171, 0.006352, 0.149, 2.449e-08, 0.1816, 2.509e-08, 0.2135, 0.006352, 0.2436, 0.01881, 0.2707, 0.0369, 0.2937, 0.05993, 0.3118, 0.087, 0.3242, 0.1171, 0.3306, 0.149, 0.3306, 0.1816, 0.3242, 0.2135, 0.3118, 0.2436, 0.2937, 0.2707, 0.2707, 0.2937, 0.2436, 0.3118, 0.2135, 0.3242, 0.1816, 0.3306, 0.149, 0.3306, 0.1171, 0.3242, 0.087, 0.3118, 0.3306, 0.3478, 0.3306, 0.003694, 0.3564, 0.003694, 0.3564, 0.3478, 0.3564, 0.3478, 0.3564, 0.003694, 0.3855, 0.003694, 0.3855, 0.3478, 2.012e-08, 0.9922, 0.02459, 0.9922, 0.02459, 0.9922, 2.012e-08, 0.9922, 0.2628, 0.9853, 0.2919, 0.9853, 0.2919, 0.9853, 0.2628, 0.9853, 0.6319, 0.3433, 0.6615, 0.3433, 0.6615, 0.3433, 0.6319, 0.3433, 0.449, 0.3478, 0.4809, 0.3478, 0.4809, 0.3478, 0.449, 0.3478, 0.1424, 0.9922, 0.171, 0.9922, 0.171, 0.9922, 0.1424, 0.9922, 0.4175, 0.9853, 0.4452, 0.9853, 0.4452, 0.9853, 0.4175, 0.9853, 0.7768, 0.3433, 0.7992, 0.3433, 0.7992, 0.3433, 0.7768, 0.3433, 0.02459, 0.9922, 0.05222, 0.9922, 0.05222, 0.9922, 0.02459, 0.9922, 0.2919, 0.9853, 0.3232, 0.9853, 0.3232, 0.9853, 0.2919, 0.9853, 0.6615, 0.3433, 0.692, 0.3433, 0.692, 0.3433, 0.6615, 0.3433, 0.4809, 0.3478, 0.5112, 0.3478, 0.5112, 0.3478, 0.4809, 0.3478, 0.171, 0.9922, 0.1971, 0.9922, 0.1971, 0.9922, 0.171, 0.9922, 0.4452, 0.9853, 0.469, 0.9853, 0.469, 0.9853, 0.4452, 0.9853, 0.3306, 0.3478, 0.3564, 0.3478, 0.3564, 0.3478, 0.3306, 0.3478, 0.05222, 0.9922, 0.08183, 0.9922, 0.08183, 0.9922, 0.05222, 0.9922, 0.3232, 0.9853, 0.3553, 0.9853, 0.3553, 0.9853, 0.3232, 0.9853, 0.692, 0.3433, 0.7221, 0.3433, 0.7221, 0.3433, 0.692, 0.3433, 0.5112, 0.3478, 0.5389, 0.3478, 0.5389, 0.3478, 0.5112, 0.3478, 0.1971, 0.9922, 0.2196, 0.9922, 0.2196, 0.9922, 0.1971, 0.9922, 0.5796, 0.3433, 0.6042, 0.3433, 0.6042, 0.3433, 0.5796, 0.3433, 0.3855, 0.3478, 0.4168, 0.3478, 0.4168, 0.3478, 0.3855, 0.3478, 0.3564, 0.3478, 0.3855, 0.3478, 0.3855, 0.3478, 0.3564, 0.3478, 0.08183, 0.9922, 0.1123, 0.9922, 0.1123, 0.9922, 0.08183, 0.9922, 0.3553, 0.9853, 0.3872, 0.9853, 0.3872, 0.9853, 0.3553, 0.9853, 0.7221, 0.3433, 0.7507, 0.3433, 0.7507, 0.3433, 0.7221, 0.3433, 0.5389, 0.3478, 0.5629, 0.3478, 0.5629, 0.3478, 0.5389, 0.3478, 0.2369, 0.9853, 0.2628, 0.9853, 0.2628, 0.9853, 0.2369, 0.9853, 0.6042, 0.3433, 0.6319, 0.3433, 0.6319, 0.3433, 0.6042, 0.3433, 0.4168, 0.3478, 0.449, 0.3478, 0.449, 0.3478, 0.4168, 0.3478, 0.1123, 0.9922, 0.1424, 0.9922, 0.1424, 0.9922, 0.1123, 0.9922, 0.3872, 0.9853, 0.4175, 0.9853, 0.4175, 0.9853, 0.3872, 0.9853, 0.7507, 0.3433, 0.7768, 0.3433, 0.7768, 0.3433, 0.7507, 0.3433, 0.4809, 0.3478, 0.5112, 0.3478, 0.4809, 0.3478, 0.3306, 0.3478, 0.3564, 0.3478, 0.3306, 0.3478, 0.3232, 0.9853, 0.3553, 0.9853, 0.3232, 0.9853, 0.5112, 0.3478, 0.5389, 0.3478, 0.5112, 0.3478, 0.3564, 0.3478, 0.3855, 0.3478, 0.3564, 0.3478, 0.3553, 0.9853, 0.3872, 0.9853, 0.3553, 0.9853, 0.5389, 0.3478, 0.5629, 0.3478, 0.5389, 0.3478, 0.3872, 0.9853, 0.4175, 0.9853, 0.3872, 0.9853, 2.012e-08, 0.9922, 0.02459, 0.9922, 2.012e-08, 0.9922, 0.4175, 0.9853, 0.4452, 0.9853, 0.4175, 0.9853, 0.02459, 0.9922, 0.05222, 0.9922, 0.02459, 0.9922, 0.4452, 0.9853, 0.469, 0.9853, 0.4452, 0.9853, 0.05222, 0.9922, 0.08183, 0.9922, 0.05222, 0.9922, 0.5796, 0.3433, 0.6042, 0.3433, 0.5796, 0.3433, 0.08183, 0.9922, 0.1123, 0.9922, 0.08183, 0.9922, 0.6042, 0.3433, 0.6319, 0.3433, 0.6042, 0.3433, 0.1123, 0.9922, 0.1424, 0.9922, 0.1123, 0.9922, 0.6319, 0.3433, 0.6615, 0.3433, 0.6319, 0.3433, 0.1424, 0.9922, 0.171, 0.9922, 0.1424, 0.9922, 0.6615, 0.3433, 0.692, 0.3433, 0.6615, 0.3433, 0.171, 0.9922, 0.1971, 0.9922, 0.171, 0.9922, 0.692, 0.3433, 0.7221, 0.3433, 0.692, 0.3433, 0.1971, 0.9922, 0.2196, 0.9922, 0.1971, 0.9922, 0.3855, 0.3478, 0.4168, 0.3478, 0.3855, 0.3478, 0.7221, 0.3433, 0.7507, 0.3433, 0.7221, 0.3433, 0.2369, 0.9853, 0.2628, 0.9853, 0.2369, 0.9853, 0.4168, 0.3478, 0.449, 0.3478, 0.4168, 0.3478, 0.7507, 0.3433, 0.7768, 0.3433, 0.7507, 0.3433, 0.2628, 0.9853, 0.2919, 0.9853, 0.2628, 0.9853, 0.449, 0.3478, 0.4809, 0.3478, 0.449, 0.3478, 0.7768, 0.3433, 0.7992, 0.3433, 0.7768, 0.3433, 0.2919, 0.9853, 0.3232, 0.9853, 0.2919, 0.9853, 0.9334, 0.3785, 0.9334, 0.002164, 0.9675, 0.002164, 0.9675, 0.3785, 0.9675, 0.3785, 0.9675, 0.002164, 0.9977, 0.002164, 0.9977, 0.3785, 0.6769, 0.7746, 0.6769, 0.3907, 0.7031, 0.3907, 0.7031, 0.7746, 0.7031, 0.7746, 0.7031, 0.3907, 0.7336, 0.3907, 0.7336, 0.7746, 0.7336, 0.7746, 0.7336, 0.3907, 0.7671, 0.3907, 0.7671, 0.7746, 0.7671, 0.7746, 0.7671, 0.3907, 0.8025, 0.3907, 0.8025, 0.7746, 0.8025, 0.7746, 0.8025, 0.3907, 0.8383, 0.3907, 0.8383, 0.7746, 0.8383, 0.7746, 0.8383, 0.3907, 0.8732, 0.3907, 0.8732, 0.7746, 0.8732, 0.7746, 0.8732, 0.3907, 0.9058, 0.3907, 0.9058, 0.7746, 0.9058, 0.7746, 0.9058, 0.3907, 0.9348, 0.3907, 0.9348, 0.7746, 0.002224, 0.7929, 0.002224, 0.3902, 0.0305, 0.3902, 0.0305, 0.7929, 0.0305, 0.7929, 0.0305, 0.3902, 0.06314, 0.3902, 0.06314, 0.7929, 0.06314, 0.7929, 0.06314, 0.3902, 0.09889, 0.3902, 0.09889, 0.7929, 0.09889, 0.7929, 0.09889, 0.3902, 0.1364, 0.3902, 0.1364, 0.7929, 0.1364, 0.7929, 0.1364, 0.3902, 0.1742, 0.3902, 0.1742, 0.7929, 0.1742, 0.7929, 0.1742, 0.3902, 0.2108, 0.3902, 0.2108, 0.7929, 0.2108, 0.7929, 0.2108, 0.3902, 0.2448, 0.3902, 0.2448, 0.7929, 0.2448, 0.7929, 0.2448, 0.3902, 0.275, 0.3902, 0.275, 0.7929, 0.3872, 0.7895, 0.3872, 0.3957, 0.4134, 0.3957, 0.4134, 0.7895, 0.4134, 0.7895, 0.4134, 0.3957, 0.4439, 0.3957, 0.4439, 0.7895, 0.4439, 0.7895, 0.4439, 0.3957, 0.4775, 0.3957, 0.4775, 0.7895, 0.4775, 0.7895, 0.4775, 0.3957, 0.5129, 0.3957, 0.5129, 0.7895, 0.5129, 0.7895, 0.5129, 0.3957, 0.5487, 0.3957, 0.5487, 0.7895, 0.5487, 0.7895, 0.5487, 0.3957, 0.5836, 0.3957, 0.5836, 0.7895, 0.5836, 0.7895, 0.5836, 0.3957, 0.6162, 0.3957, 0.6162, 0.7895, 0.6162, 0.7895, 0.6162, 0.3957, 0.6453, 0.3957, 0.6453, 0.7895, 0.725, 0.3785, 0.725, 0.002164, 0.7532, 0.002164, 0.7532, 0.3785, 0.7532, 0.3785, 0.7532, 0.002164, 0.7858, 0.002164, 0.7858, 0.3785, 0.7858, 0.3785, 0.7858, 0.002164, 0.8215, 0.002164, 0.8215, 0.3785, 0.8215, 0.3785, 0.8215, 0.002164, 0.859, 0.002164, 0.859, 0.3785, 0.07019, 0.344, 0.04322, 0.317, 0.02204, 0.2853, 0.007441, 0.2501, 3.129e-08, 0.2127, 3.121e-08, 0.1745, 0.007441, 0.1371, 0.02204, 0.1019, 0.04322, 0.07019, 0.07019, 0.04322, 0.1019, 0.02204, 0.1371, 0.007441, 0.1745, 2.511e-08, 0.2127, 2.502e-08, 0.2501, 0.007441, 0.2853, 0.02204, 0.317, 0.04322, 0.344, 0.07019, 0.3652, 0.1019, 0.3798, 0.1371, 0.3872, 0.1745, 0.3872, 0.2127, 0.3798, 0.2501, 0.3652, 0.2853, 0.344, 0.317, 0.317, 0.344, 0.2853, 0.3652, 0.2501, 0.3798, 0.2127, 0.3872, 0.1745, 0.3872, 0.1371, 0.3798, 0.1019, 0.3652, 0.859, 0.3785, 0.859, 0.002164, 0.8967, 0.002164, 0.8967, 0.3785, 0.8967, 0.3785, 0.8967, 0.002164, 0.9334, 0.002164, 0.9334, 0.3785, 0.5836, 0.7895, 0.6162, 0.7895, 0.6162, 0.7895, 0.5836, 0.7895, 0.6769, 0.7746, 0.7031, 0.7746, 0.7031, 0.7746, 0.6769, 0.7746, 0.0305, 0.7929, 0.06314, 0.7929, 0.06314, 0.7929, 0.0305, 0.7929, 0.4439, 0.7895, 0.4775, 0.7895, 0.4775, 0.7895, 0.4439, 0.7895, 0.8215, 0.3785, 0.859, 0.3785, 0.859, 0.3785, 0.8215, 0.3785, 0.8383, 0.7746, 0.8732, 0.7746, 0.8732, 0.7746, 0.8383, 0.7746, 0.2108, 0.7929, 0.2448, 0.7929, 0.2448, 0.7929, 0.2108, 0.7929, 0.6162, 0.7895, 0.6453, 0.7895, 0.6453, 0.7895, 0.6162, 0.7895, 0.7031, 0.7746, 0.7336, 0.7746, 0.7336, 0.7746, 0.7031, 0.7746, 0.06314, 0.7929, 0.09889, 0.7929, 0.09889, 0.7929, 0.06314, 0.7929, 0.4775, 0.7895, 0.5129, 0.7895, 0.5129, 0.7895, 0.4775, 0.7895, 0.859, 0.3785, 0.8967, 0.3785, 0.8967, 0.3785, 0.859, 0.3785, 0.8732, 0.7746, 0.9058, 0.7746, 0.9058, 0.7746, 0.8732, 0.7746, 0.2448, 0.7929, 0.275, 0.7929, 0.275, 0.7929, 0.2448, 0.7929, 0.725, 0.3785, 0.7532, 0.3785, 0.7532, 0.3785, 0.725, 0.3785, 0.7336, 0.7746, 0.7671, 0.7746, 0.7671, 0.7746, 0.7336, 0.7746, 0.09889, 0.7929, 0.1364, 0.7929, 0.1364, 0.7929, 0.09889, 0.7929, 0.5129, 0.7895, 0.5487, 0.7895, 0.5487, 0.7895, 0.5129, 0.7895, 0.9334, 0.3785, 0.9675, 0.3785, 0.9675, 0.3785, 0.9334, 0.3785, 0.8967, 0.3785, 0.9334, 0.3785, 0.9334, 0.3785, 0.8967, 0.3785, 0.9058, 0.7746, 0.9348, 0.7746, 0.9348, 0.7746, 0.9058, 0.7746, 0.3872, 0.7895, 0.4134, 0.7895, 0.4134, 0.7895, 0.3872, 0.7895, 0.7532, 0.3785, 0.7858, 0.3785, 0.7858, 0.3785, 0.7532, 0.3785, 0.7671, 0.7746, 0.8025, 0.7746, 0.8025, 0.7746, 0.7671, 0.7746, 0.1364, 0.7929, 0.1742, 0.7929, 0.1742, 0.7929, 0.1364, 0.7929, 0.5487, 0.7895, 0.5836, 0.7895, 0.5836, 0.7895, 0.5487, 0.7895, 0.9675, 0.3785, 0.9977, 0.3785, 0.9977, 0.3785, 0.9675, 0.3785, 0.002224, 0.7929, 0.0305, 0.7929, 0.0305, 0.7929, 0.002224, 0.7929, 0.4134, 0.7895, 0.4439, 0.7895, 0.4439, 0.7895, 0.4134, 0.7895, 0.7858, 0.3785, 0.8215, 0.3785, 0.8215, 0.3785, 0.7858, 0.3785, 0.8025, 0.7746, 0.8383, 0.7746, 0.8383, 0.7746, 0.8025, 0.7746, 0.1742, 0.7929, 0.2108, 0.7929, 0.2108, 0.7929, 0.1742, 0.7929, 0.7031, 0.7746, 0.7336, 0.7746, 0.7031, 0.7746, 0.859, 0.3785, 0.8967, 0.3785, 0.859, 0.3785, 0.2448, 0.7929, 0.275, 0.7929, 0.2448, 0.7929, 0.7336, 0.7746, 0.7671, 0.7746, 0.7336, 0.7746, 0.8967, 0.3785, 0.9334, 0.3785, 0.8967, 0.3785, 0.3872, 0.7895, 0.4134, 0.7895, 0.3872, 0.7895, 0.7671, 0.7746, 0.8025, 0.7746, 0.7671, 0.7746, 0.4134, 0.7895, 0.4439, 0.7895, 0.4134, 0.7895, 0.8025, 0.7746, 0.8383, 0.7746, 0.8025, 0.7746, 0.4439, 0.7895, 0.4775, 0.7895, 0.4439, 0.7895, 0.8383, 0.7746, 0.8732, 0.7746, 0.8383, 0.7746, 0.4775, 0.7895, 0.5129, 0.7895, 0.4775, 0.7895, 0.8732, 0.7746, 0.9058, 0.7746, 0.8732, 0.7746, 0.5129, 0.7895, 0.5487, 0.7895, 0.5129, 0.7895, 0.9058, 0.7746, 0.9348, 0.7746, 0.9058, 0.7746, 0.5487, 0.7895, 0.5836, 0.7895, 0.5487, 0.7895, 0.002224, 0.7929, 0.0305, 0.7929, 0.002224, 0.7929, 0.5836, 0.7895, 0.6162, 0.7895, 0.5836, 0.7895, 0.0305, 0.7929, 0.06314, 0.7929, 0.0305, 0.7929, 0.6162, 0.7895, 0.6453, 0.7895, 0.6162, 0.7895, 0.06314, 0.7929, 0.09889, 0.7929, 0.06314, 0.7929, 0.725, 0.3785, 0.7532, 0.3785, 0.725, 0.3785, 0.09889, 0.7929, 0.1364, 0.7929, 0.09889, 0.7929, 0.9334, 0.3785, 0.9675, 0.3785, 0.9334, 0.3785, 0.7532, 0.3785, 0.7858, 0.3785, 0.7532, 0.3785, 0.1364, 0.7929, 0.1742, 0.7929, 0.1364, 0.7929, 0.9675, 0.3785, 0.9977, 0.3785, 0.9675, 0.3785, 0.7858, 0.3785, 0.8215, 0.3785, 0.7858, 0.3785, 0.1742, 0.7929, 0.2108, 0.7929, 0.1742, 0.7929, 0.6769, 0.7746, 0.7031, 0.7746, 0.6769, 0.7746, 0.8215, 0.3785, 0.859, 0.3785, 0.8215, 0.3785, 0.2108, 0.7929, 0.2448, 0.7929, 0.2108, 0.7929, 0.1764, 0.6875, 0.1954, 0.6875, 0.1954, 0.7187, 0.1764, 0.7187, 0.1764, 0.7187, 0.1954, 0.7187, 0.1954, 0.75, 0.1764, 0.75, 0.1764, 0.75, 0.1954, 0.75, 0.1954, 0.7812, 0.1764, 0.7812, 0.1764, 0.7812, 0.1954, 0.7812, 0.1954, 0.8125, 0.1764, 0.8125, 0.1764, 0.8125, 0.1954, 0.8125, 0.1954, 0.8437, 0.1764, 0.8437, 0.1764, 0.8437, 0.1954, 0.8437, 0.1954, 0.875, 0.1764, 0.875, 0.1764, 0.875, 0.1954, 0.875, 0.1954, 0.9062, 0.1764, 0.9062, 0.1764, 0.9219, 0.1954, 0.9219, 0.1954, 0.9375, 0.1764, 0.9375, 0.1764, 0.9375, 0.1954, 0.9375, 0.1954, 0.9687, 0.1764, 0.9688, 0.1764, 0.9688, 0.1954, 0.9687, 0.1954, 1.0, 0.1764, 1.0, 0.1764, 0.0, 0.1954, 0.0, 0.1954, 0.03125, 0.1764, 0.03125, 0.1764, 0.03125, 0.1954, 0.03125, 0.1954, 0.0625, 0.1764, 0.0625, 0.1764, 0.0625, 0.1954, 0.0625, 0.1954, 0.09375, 0.1764, 0.09375, 0.1764, 0.09375, 0.1954, 0.09375, 0.1954, 0.125, 0.1764, 0.125, 0.1764, 0.125, 0.1954, 0.125, 0.1954, 0.1562, 0.1764, 0.1562, 0.1764, 0.1562, 0.1954, 0.1562, 0.1954, 0.1875, 0.1764, 0.1875, 0.1764, 0.1875, 0.1954, 0.1875, 0.1954, 0.2187, 0.1764, 0.2187, 0.1764, 0.2187, 0.1954, 0.2187, 0.1954, 0.25, 0.1764, 0.25, 0.1764, 0.25, 0.1954, 0.25, 0.1954, 0.2813, 0.1764, 0.2813, 0.1764, 0.2813, 0.1954, 0.2813, 0.1954, 0.3125, 0.1764, 0.3125, 0.1764, 0.3125, 0.1954, 0.3125, 0.1954, 0.3437, 0.1764, 0.3437, 0.1764, 0.3437, 0.1954, 0.3437, 0.1954, 0.375, 0.1764, 0.375, 0.1764, 0.375, 0.1954, 0.375, 0.1954, 0.4062, 0.1764, 0.4062, 0.1764, 0.4062, 0.1954, 0.4062, 0.1954, 0.4375, 0.1764, 0.4375, 0.1764, 0.4375, 0.1954, 0.4375, 0.1954, 0.4687, 0.1764, 0.4687, 0.1764, 0.4687, 0.1954, 0.4687, 0.1954, 0.5, 0.1764, 0.5, 0.1764, 0.5, 0.1954, 0.5, 0.1954, 0.5312, 0.1764, 0.5312, 0.1764, 0.5312, 0.1954, 0.5312, 0.1954, 0.5625, 0.1764, 0.5625, 0.1764, 0.5625, 0.1954, 0.5625, 0.1954, 0.5937, 0.1764, 0.5937, 0.1764, 0.5937, 0.1954, 0.5937, 0.1954, 0.625, 0.1764, 0.625, 0.3099, 0.3935, 0.3269, 0.3865, 0.3288, 0.3928, 0.3131, 0.3993, 0.1764, 0.625, 0.1954, 0.625, 0.1954, 0.6562, 0.1764, 0.6562, 0.1764, 0.6562, 0.1954, 0.6562, 0.1954, 0.6875, 0.1764, 0.6875, 0.4946, 0.2338, 0.4772, 0.2598, 0.4147, 0.2084, 0.4232, 0.1956, 0.2817, 0.5352, 0.2716, 0.52, 0.2774, 0.5169, 0.2869, 0.531, 0.4263, 0.5352, 0.4133, 0.5482, 0.4091, 0.5431, 0.4211, 0.531, 0.3981, 0.3935, 0.4133, 0.4037, 0.4091, 0.4088, 0.3949, 0.3993, 0.261, 0.4668, 0.2645, 0.4488, 0.2709, 0.4507, 0.2676, 0.4674, 0.3632, 0.569, 0.3448, 0.569, 0.3455, 0.5624, 0.3625, 0.5624, 0.4435, 0.4488, 0.447, 0.4668, 0.4404, 0.4674, 0.4371, 0.4507, 0.2947, 0.4037, 0.3099, 0.3935, 0.3131, 0.3993, 0.2989, 0.4088, 0.2947, 0.5482, 0.2817, 0.5352, 0.2869, 0.531, 0.2989, 0.5431, 0.4365, 0.52, 0.4263, 0.5352, 0.4211, 0.531, 0.4306, 0.5169, 0.3632, 0.3829, 0.3811, 0.3865, 0.3792, 0.3928, 0.3625, 0.3895, 0.3811, 0.3865, 0.3981, 0.3935, 0.3949, 0.3993, 0.3792, 0.3928, 0.261, 0.4851, 0.261, 0.4668, 0.2676, 0.4674, 0.2676, 0.4844, 0.3811, 0.5654, 0.3632, 0.569, 0.3625, 0.5624, 0.3792, 0.559, 0.4365, 0.4319, 0.4435, 0.4488, 0.4371, 0.4507, 0.4306, 0.435, 0.2817, 0.4166, 0.2947, 0.4037, 0.2989, 0.4088, 0.2869, 0.4208, 0.3099, 0.5584, 0.2947, 0.5482, 0.2989, 0.5431, 0.3131, 0.5525, 0.4435, 0.5031, 0.4365, 0.52, 0.4306, 0.5169, 0.4371, 0.5011, 0.3448, 0.3829, 0.3632, 0.3829, 0.3625, 0.3895, 0.3455, 0.3895, 0.2645, 0.5031, 0.261, 0.4851, 0.2676, 0.4844, 0.2709, 0.5011, 0.3981, 0.5584, 0.3811, 0.5654, 0.3792, 0.559, 0.3949, 0.5525, 0.4263, 0.4166, 0.4365, 0.4319, 0.4306, 0.435, 0.4211, 0.4208, 0.2716, 0.4319, 0.2817, 0.4166, 0.2869, 0.4208, 0.2774, 0.435, 0.3269, 0.5654, 0.3099, 0.5584, 0.3131, 0.5525, 0.3288, 0.559, 0.447, 0.4851, 0.4435, 0.5031, 0.4371, 0.5011, 0.4404, 0.4844, 0.3269, 0.3865, 0.3448, 0.3829, 0.3455, 0.3895, 0.3288, 0.3928, 0.2716, 0.52, 0.2645, 0.5031, 0.2709, 0.5011, 0.2774, 0.5169, 0.4133, 0.5482, 0.3981, 0.5584, 0.3949, 0.5525, 0.4091, 0.5431, 0.4133, 0.4037, 0.4263, 0.4166, 0.4211, 0.4208, 0.4091, 0.4088, 0.2681, 0.4403, 0.2716, 0.4319, 0.2774, 0.435, 0.2742, 0.4429, 0.3448, 0.569, 0.3269, 0.5654, 0.3288, 0.559, 0.3455, 0.5624, 0.447, 0.4668, 0.447, 0.4851, 0.4404, 0.4844, 0.4404, 0.4674, 0.3489, 0.6659, 0.3584, 0.6801, 0.2818, 0.721, 0.1987, 0.7462, 0.1954, 0.7295, 0.2818, 0.721, 0.3369, 0.6539, 0.3489, 0.6659, 0.2818, 0.721, 0.2052, 0.7619, 0.1987, 0.7462, 0.2818, 0.721, 0.3227, 0.6444, 0.3369, 0.6539, 0.2818, 0.721, 0.2147, 0.7761, 0.2052, 0.7619, 0.2818, 0.721, 0.307, 0.6379, 0.3227, 0.6444, 0.2818, 0.721, 0.2267, 0.7881, 0.2147, 0.7761, 0.2818, 0.721, 0.2903, 0.6346, 0.307, 0.6379, 0.2818, 0.721, 0.2409, 0.7976, 0.2267, 0.7881, 0.2818, 0.721, 0.2733, 0.6346, 0.2903, 0.6346, 0.2818, 0.721, 0.3369, 0.7881, 0.3227, 0.7976, 0.2818, 0.721, 0.2566, 0.8041, 0.2409, 0.7976, 0.2818, 0.721, 0.2566, 0.6379, 0.2733, 0.6346, 0.2818, 0.721, 0.3489, 0.7761, 0.3369, 0.7881, 0.2818, 0.721, 0.2733, 0.8074, 0.2566, 0.8041, 0.2818, 0.721, 0.2409, 0.6444, 0.2566, 0.6379, 0.2818, 0.721, 0.3584, 0.7619, 0.3489, 0.7761, 0.2818, 0.721, 0.2903, 0.8074, 0.2733, 0.8074, 0.2818, 0.721, 0.2267, 0.6539, 0.2409, 0.6444, 0.2818, 0.721, 0.3649, 0.7462, 0.3584, 0.7619, 0.2818, 0.721, 0.307, 0.8041, 0.2903, 0.8074, 0.2818, 0.721, 0.2147, 0.6659, 0.2267, 0.6539, 0.2818, 0.721, 0.3682, 0.7295, 0.3649, 0.7462, 0.2818, 0.721, 0.3227, 0.7976, 0.307, 0.8041, 0.2818, 0.721, 0.2052, 0.6801, 0.2147, 0.6659, 0.2818, 0.721, 0.3682, 0.7125, 0.3682, 0.7295, 0.2818, 0.721, 0.1987, 0.6958, 0.2052, 0.6801, 0.2818, 0.721, 0.3649, 0.6958, 0.3682, 0.7125, 0.2818, 0.721, 0.1954, 0.7125, 0.1987, 0.6958, 0.2818, 0.721, 0.3584, 0.6801, 0.3616, 0.6879, 0.3649, 0.6958, 0.2818, 0.721, 0.1954, 0.7295, 0.1954, 0.7125, 0.2818, 0.721, 0.2529, 0.2819, 0.2308, 0.2598, 0.2933, 0.2084, 0.3042, 0.2193, 0.2529, 0.03542, 0.2789, 0.01806, 0.317, 0.08943, 0.3042, 0.09798, 0.5066, 0.1124, 0.5127, 0.143, 0.4321, 0.151, 0.4291, 0.1359, 0.3696, 0.3173, 0.3384, 0.3173, 0.3463, 0.2367, 0.3617, 0.2367, 0.1954, 0.143, 0.2015, 0.1124, 0.2789, 0.1359, 0.2759, 0.151, 0.4292, 0.01806, 0.4551, 0.03542, 0.4038, 0.09798, 0.391, 0.08943, 0.4772, 0.2598, 0.4551, 0.2819, 0.4038, 0.2193, 0.4147, 0.2084, 0.2308, 0.2598, 0.2134, 0.2338, 0.2848, 0.1956, 0.2933, 0.2084, 0.3077, 0.006097, 0.3384, 3.34e-08, 0.3463, 0.08054, 0.3312, 0.08354, 0.2789, 0.01806, 0.3077, 0.006097, 0.3312, 0.08354, 0.317, 0.08943, 0.5127, 0.143, 0.5127, 0.1743, 0.4321, 0.1663, 0.4321, 0.151, 0.3384, 0.3173, 0.3077, 0.3112, 0.3312, 0.2337, 0.3463, 0.2367, 0.2015, 0.1124, 0.2134, 0.0835, 0.2848, 0.1216, 0.2789, 0.1359, 0.4551, 0.03542, 0.4772, 0.05751, 0.4147, 0.1089, 0.4038, 0.09798, 0.4551, 0.2819, 0.4292, 0.2992, 0.391, 0.2279, 0.4038, 0.2193, 0.2134, 0.2338, 0.2015, 0.2049, 0.2789, 0.1814, 0.2848, 0.1956, 0.3384, 3.34e-08, 0.3696, 2.459e-08, 0.3617, 0.08054, 0.3463, 0.08054, 0.5127, 0.1743, 0.5066, 0.2049, 0.4291, 0.1814, 0.4321, 0.1663, 0.3077, 0.3112, 0.2789, 0.2992, 0.317, 0.2279, 0.3312, 0.2337, 0.2134, 0.0835, 0.2308, 0.05751, 0.2933, 0.1089, 0.2848, 0.1216, 0.4772, 0.05751, 0.4946, 0.0835, 0.4232, 0.1216, 0.4147, 0.1089, 0.4292, 0.2992, 0.4003, 0.3112, 0.3768, 0.2337, 0.391, 0.2279, 0.2015, 0.2049, 0.1954, 0.1743, 0.2759, 0.1663, 0.2789, 0.1814, 0.3696, 2.459e-08, 0.4003, 0.006097, 0.3768, 0.08354, 0.3617, 0.08054, 0.5066, 0.2049, 0.4946, 0.2338, 0.4232, 0.1956, 0.4291, 0.1814, 0.2789, 0.2992, 0.2529, 0.2819, 0.3042, 0.2193, 0.317, 0.2279, 0.2308, 0.05751, 0.2529, 0.03542, 0.3042, 0.09798, 0.2933, 0.1089, 0.5006, 0.09793, 0.5066, 0.1124, 0.4291, 0.1359, 0.4262, 0.1288, 0.4003, 0.3112, 0.3696, 0.3173, 0.3617, 0.2367, 0.3768, 0.2337, 0.1954, 0.1743, 0.1954, 0.143, 0.2759, 0.151, 0.2759, 0.1663, 0.4003, 0.006097, 0.4292, 0.01806, 0.391, 0.08943, 0.3768, 0.08354, 0.3233, 0.9462, 0.3105, 0.9547, 0.2735, 0.8855, 0.2658, 0.8074, 0.2812, 0.8074, 0.2735, 0.8855, 0.3341, 0.9353, 0.3233, 0.9462, 0.2735, 0.8855, 0.2507, 0.8104, 0.2658, 0.8074, 0.2735, 0.8855, 0.3427, 0.9225, 0.3341, 0.9353, 0.2735, 0.8855, 0.2365, 0.8163, 0.2507, 0.8104, 0.2735, 0.8855, 0.3486, 0.9083, 0.3427, 0.9225, 0.2735, 0.8855, 0.2237, 0.8249, 0.2365, 0.8163, 0.2735, 0.8855, 0.3516, 0.8932, 0.3486, 0.9083, 0.2735, 0.8855, 0.2128, 0.8357, 0.2182, 0.8303, 0.2237, 0.8249, 0.2735, 0.8855, 0.3516, 0.8778, 0.3516, 0.8932, 0.2735, 0.8855, 0.2043, 0.8485, 0.2128, 0.8357, 0.2735, 0.8855, 0.3486, 0.8627, 0.3516, 0.8778, 0.2735, 0.8855, 0.2237, 0.9462, 0.2128, 0.9353, 0.2735, 0.8855, 0.1984, 0.8627, 0.2043, 0.8485, 0.2735, 0.8855, 0.2365, 0.9547, 0.2237, 0.9462, 0.2735, 0.8855, 0.1954, 0.8778, 0.1984, 0.8627, 0.2735, 0.8855, 0.3427, 0.8485, 0.3486, 0.8627, 0.2735, 0.8855, 0.2507, 0.9606, 0.2365, 0.9547, 0.2735, 0.8855, 0.1954, 0.8932, 0.1954, 0.8778, 0.2735, 0.8855, 0.3341, 0.8357, 0.3427, 0.8485, 0.2735, 0.8855, 0.2658, 0.9636, 0.2507, 0.9606, 0.2735, 0.8855, 0.1984, 0.9083, 0.1954, 0.8932, 0.2735, 0.8855, 0.3233, 0.8249, 0.3341, 0.8357, 0.2735, 0.8855, 0.2812, 0.9636, 0.2658, 0.9636, 0.2735, 0.8855, 0.2043, 0.9225, 0.1984, 0.9083, 0.2735, 0.8855, 0.3105, 0.8163, 0.3233, 0.8249, 0.2735, 0.8855, 0.2963, 0.9606, 0.2812, 0.9636, 0.2735, 0.8855, 0.2128, 0.9353, 0.2043, 0.9225, 0.2735, 0.8855, 0.2963, 0.8104, 0.3105, 0.8163, 0.2735, 0.8855, 0.3105, 0.9547, 0.2963, 0.9606, 0.2735, 0.8855, 0.2812, 0.8074, 0.2963, 0.8104, 0.2735, 0.8855, 0.01764, 0.6562, 0.1764, 0.6562, 0.1764, 0.6875, 0.01764, 0.6875, 0.01764, 0.625, 0.1764, 0.625, 0.1764, 0.6562, 0.01764, 0.6562, 0.01764, 0.5937, 0.1764, 0.5937, 0.1764, 0.625, 0.01764, 0.625, 0.01764, 0.5625, 0.1764, 0.5625, 0.1764, 0.5937, 0.01764, 0.5937, 0.01764, 0.5312, 0.1764, 0.5312, 0.1764, 0.5625, 0.01764, 0.5625, 0.01764, 0.5, 0.1764, 0.5, 0.1764, 0.5312, 0.01764, 0.5312, 0.01764, 0.4687, 0.1764, 0.4687, 0.1764, 0.5, 0.01764, 0.5, 0.01764, 0.4375, 0.1764, 0.4375, 0.1764, 0.4687, 0.01764, 0.4687, 0.01764, 0.4062, 0.1764, 0.4062, 0.1764, 0.4375, 0.01764, 0.4375, 0.01764, 0.375, 0.1764, 0.375, 0.1764, 0.4062, 0.01764, 0.4062, 0.01764, 0.3437, 0.1764, 0.3437, 0.1764, 0.375, 0.01764, 0.375, 0.01764, 0.3125, 0.1764, 0.3125, 0.1764, 0.3437, 0.01764, 0.3437, 0.01764, 0.2812, 0.1764, 0.2813, 0.1764, 0.3125, 0.01764, 0.3125, 0.01764, 0.25, 0.1764, 0.25, 0.1764, 0.2813, 0.01764, 0.2812, 0.01764, 0.2187, 0.1764, 0.2187, 0.1764, 0.25, 0.01764, 0.25, 0.01764, 0.1875, 0.1764, 0.1875, 0.1764, 0.2187, 0.01764, 0.2187, 0.01764, 0.1562, 0.1764, 0.1562, 0.1764, 0.1875, 0.01764, 0.1875, 0.01764, 0.125, 0.1764, 0.125, 0.1764, 0.1562, 0.01764, 0.1562, 0.01764, 0.09375, 0.1764, 0.09375, 0.1764, 0.125, 0.01764, 0.125, 0.01764, 0.0625, 0.1764, 0.0625, 0.1764, 0.09375, 0.01764, 0.09375, 0.01764, 0.03125, 0.1764, 0.03125, 0.1764, 0.0625, 0.01764, 0.0625, 0.01764, 0.0, 0.1764, 0.0, 0.1764, 0.03125, 0.01764, 0.03125, 0.01764, 0.9688, 0.1764, 0.9688, 0.1764, 1.0, 0.01764, 1.0, 0.01764, 0.9375, 0.1764, 0.9375, 0.1764, 0.9688, 0.01764, 0.9688, 0.01764, 0.9219, 0.1764, 0.9219, 0.1764, 0.9375, 0.01764, 0.9375, 0.01764, 0.875, 0.1764, 0.875, 0.1764, 0.9062, 0.01764, 0.9062, 0.01764, 0.8437, 0.1764, 0.8437, 0.1764, 0.875, 0.01764, 0.875, 0.01764, 0.8125, 0.1764, 0.8125, 0.1764, 0.8437, 0.01764, 0.8437, 0.01764, 0.7812, 0.1764, 0.7812, 0.1764, 0.8125, 0.01764, 0.8125, 0.01764, 0.75, 0.1764, 0.75, 0.1764, 0.7812, 0.01764, 0.7812, 0.01764, 0.7188, 0.1764, 0.7187, 0.1764, 0.75, 0.01764, 0.75, 0.01764, 0.6875, 0.1764, 0.6875, 0.1764, 0.7187, 0.01764, 0.7188, 3.93e-08, 0.6875, 0.01764, 0.6875, 0.01764, 0.7188, 3.93e-08, 0.7187, 3.93e-08, 0.7187, 0.01764, 0.7188, 0.01764, 0.75, 3.93e-08, 0.75, 3.93e-08, 0.75, 0.01764, 0.75, 0.01764, 0.7812, 3.93e-08, 0.7812, 3.93e-08, 0.7812, 0.01764, 0.7812, 0.01764, 0.8125, 3.93e-08, 0.8125, 3.93e-08, 0.8125, 0.01764, 0.8125, 0.01764, 0.8437, 3.93e-08, 0.8437, 3.93e-08, 0.8437, 0.01764, 0.8437, 0.01764, 0.875, 4.492e-08, 0.875, 4.492e-08, 0.875, 0.01764, 0.875, 0.01764, 0.9062, 3.93e-08, 0.9062, 3.93e-08, 0.9219, 0.01764, 0.9219, 0.01764, 0.9375, 3.93e-08, 0.9375, 3.93e-08, 0.9375, 0.01764, 0.9375, 0.01764, 0.9688, 4.492e-08, 0.9687, 4.492e-08, 0.9687, 0.01764, 0.9688, 0.01764, 1.0, 3.93e-08, 1.0, 5.615e-09, 0.0, 0.01764, 0.0, 0.01764, 0.03125, 6.176e-08, 0.03125, 6.176e-08, 0.03125, 0.01764, 0.03125, 0.01764, 0.0625, 5.615e-09, 0.0625, 5.615e-09, 0.0625, 0.01764, 0.0625, 0.01764, 0.09375, 2.807e-08, 0.09375, 2.807e-08, 0.09375, 0.01764, 0.09375, 0.01764, 0.125, 6.176e-08, 0.125, 6.176e-08, 0.125, 0.01764, 0.125, 0.01764, 0.1562, 2.807e-08, 0.1562, 2.807e-08, 0.1562, 0.01764, 0.1562, 0.01764, 0.1875, 2.807e-08, 0.1875, 2.807e-08, 0.1875, 0.01764, 0.1875, 0.01764, 0.2187, 5.615e-09, 0.2187, 5.615e-09, 0.2187, 0.01764, 0.2187, 0.01764, 0.25, 4.492e-08, 0.25, 4.492e-08, 0.25, 0.01764, 0.25, 0.01764, 0.2812, 5.615e-09, 0.2812, 5.615e-09, 0.2812, 0.01764, 0.2812, 0.01764, 0.3125, 2.807e-08, 0.3125, 2.807e-08, 0.3125, 0.01764, 0.3125, 0.01764, 0.3437, 4.492e-08, 0.3437, 4.492e-08, 0.3437, 0.01764, 0.3437, 0.01764, 0.375, 1.684e-08, 0.375, 1.684e-08, 0.375, 0.01764, 0.375, 0.01764, 0.4062, 2.807e-08, 0.4062, 2.807e-08, 0.4062, 0.01764, 0.4062, 0.01764, 0.4375, 2.807e-08, 0.4375, 2.807e-08, 0.4375, 0.01764, 0.4375, 0.01764, 0.4687, 2.807e-08, 0.4687, 2.807e-08, 0.4687, 0.01764, 0.4687, 0.01764, 0.5, 3.93e-08, 0.5, 3.93e-08, 0.5, 0.01764, 0.5, 0.01764, 0.5312, 4.492e-08, 0.5312, 4.492e-08, 0.5312, 0.01764, 0.5312, 0.01764, 0.5625, 3.93e-08, 0.5625, 3.93e-08, 0.5625, 0.01764, 0.5625, 0.01764, 0.5937, 2.807e-08, 0.5937, 2.807e-08, 0.5937, 0.01764, 0.5937, 0.01764, 0.625, 3.93e-08, 0.625, 3.93e-08, 0.625, 0.01764, 0.625, 0.01764, 0.6562, 3.93e-08, 0.6562, 3.93e-08, 0.6562, 0.01764, 0.6562, 0.01764, 0.6875, 3.93e-08, 0.6875, 1.0, 0.5, 1.0, 1.0, 0.9688, 1.0, 0.9688, 0.5, 0.9688, 0.5, 0.9688, 1.0, 0.9375, 1.0, 0.9375, 0.5, 0.9375, 0.5, 0.9375, 1.0, 0.9062, 1.0, 0.9062, 0.5, 0.9062, 0.5, 0.9062, 1.0, 0.875, 1.0, 0.875, 0.5, 0.875, 0.5, 0.875, 1.0, 0.8438, 1.0, 0.8438, 0.5, 0.8438, 0.5, 0.8438, 1.0, 0.8125, 1.0, 0.8125, 0.5, 0.8125, 0.5, 0.8125, 1.0, 0.7812, 1.0, 0.7812, 0.5, 0.7812, 0.5, 0.7812, 1.0, 0.75, 1.0, 0.75, 0.5, 0.75, 0.5, 0.75, 1.0, 0.7188, 1.0, 0.7188, 0.5, 0.7188, 0.5, 0.7188, 1.0, 0.6875, 1.0, 0.6875, 0.5, 0.6875, 0.5, 0.6875, 1.0, 0.6562, 1.0, 0.6562, 0.5, 0.6562, 0.5, 0.6562, 1.0, 0.625, 1.0, 0.625, 0.5, 0.625, 0.5, 0.625, 1.0, 0.5938, 1.0, 0.5938, 0.5, 0.5938, 0.5, 0.5938, 1.0, 0.5625, 1.0, 0.5625, 0.5, 0.5625, 0.5, 0.5625, 1.0, 0.5312, 1.0, 0.5312, 0.5, 0.5312, 0.5, 0.5312, 1.0, 0.5, 1.0, 0.5, 0.5, 0.5, 0.5, 0.5, 1.0, 0.4688, 1.0, 0.4688, 0.5, 0.4688, 0.5, 0.4688, 1.0, 0.4375, 1.0, 0.4375, 0.5, 0.4375, 0.5, 0.4375, 1.0, 0.4062, 1.0, 0.4062, 0.5, 0.4062, 0.5, 0.4062, 1.0, 0.375, 1.0, 0.375, 0.5, 0.375, 0.5, 0.375, 1.0, 0.3438, 1.0, 0.3438, 0.5, 0.3438, 0.5, 0.3438, 1.0, 0.3125, 1.0, 0.3125, 0.5, 0.3125, 0.5, 0.3125, 1.0, 0.2812, 1.0, 0.2812, 0.5, 0.2812, 0.5, 0.2812, 1.0, 0.25, 1.0, 0.25, 0.5, 0.25, 0.5, 0.25, 1.0, 0.2188, 1.0, 0.2188, 0.5, 0.2188, 0.5, 0.2188, 1.0, 0.1875, 1.0, 0.1875, 0.5, 0.1875, 0.5, 0.1875, 1.0, 0.1562, 1.0, 0.1562, 0.5, 0.1562, 0.5, 0.1562, 1.0, 0.125, 1.0, 0.125, 0.5, 0.125, 0.5, 0.125, 1.0, 0.09375, 1.0, 0.09375, 0.5, 0.09375, 0.5, 0.09375, 1.0, 0.0625, 1.0, 0.0625, 0.5, 0.2968, 0.4854, 0.25, 0.49, 0.2032, 0.4854, 0.1582, 0.4717, 0.1167, 0.4496, 0.08029, 0.4197, 0.05045, 0.3833, 0.02827, 0.3418, 0.01461, 0.2968, 0.01, 0.25, 0.01461, 0.2032, 0.02827, 0.1582, 0.05045, 0.1167, 0.08029, 0.08029, 0.1167, 0.05045, 0.1582, 0.02827, 0.2032, 0.01461, 0.25, 0.01, 0.2968, 0.01461, 0.3418, 0.02827, 0.3833, 0.05045, 0.4197, 0.08029, 0.4496, 0.1167, 0.4717, 0.1582, 0.4854, 0.2032, 0.49, 0.25, 0.4854, 0.2968, 0.4717, 0.3418, 0.4496, 0.3833, 0.4197, 0.4197, 0.3833, 0.4496, 0.3418, 0.4717, 0.0625, 0.5, 0.0625, 1.0, 0.03125, 1.0, 0.03125, 0.5, 0.03125, 0.5, 0.03125, 1.0, 0.0, 1.0, 0.0, 0.5, 0.8125, 0.5, 0.7812, 0.5, 0.7812, 0.5, 0.8125, 0.5, 0.5312, 0.5, 0.5, 0.5, 0.5, 0.5, 0.5312, 0.5, 0.25, 0.5, 0.2188, 0.5, 0.2188, 0.5, 0.25, 0.5, 0.9375, 0.5, 0.9062, 0.5, 0.9062, 0.5, 0.9375, 0.5, 0.6562, 0.5, 0.625, 0.5, 0.625, 0.5, 0.6562, 0.5, 0.375, 0.5, 0.3438, 0.5, 0.3438, 0.5, 0.375, 0.5, 0.09375, 0.5, 0.0625, 0.5, 0.0625, 0.5, 0.09375, 0.5, 0.7812, 0.5, 0.75, 0.5, 0.75, 0.5, 0.7812, 0.5, 0.5, 0.5, 0.4688, 0.5, 0.4688, 0.5, 0.5, 0.5, 0.2188, 0.5, 0.1875, 0.5, 0.1875, 0.5, 0.2188, 0.5, 0.9062, 0.5, 0.875, 0.5, 0.875, 0.5, 0.9062, 0.5, 0.625, 0.5, 0.5938, 0.5, 0.5938, 0.5, 0.625, 0.5, 0.3438, 0.5, 0.3125, 0.5, 0.3125, 0.5, 0.3438, 0.5, 0.0625, 0.5, 0.03125, 0.5, 0.03125, 0.5, 0.0625, 0.5, 0.75, 0.5, 0.7188, 0.5, 0.7188, 0.5, 0.75, 0.5, 0.4688, 0.5, 0.4375, 0.5, 0.4375, 0.5, 0.4688, 0.5, 0.1875, 0.5, 0.1562, 0.5, 0.1562, 0.5, 0.1875, 0.5, 0.875, 0.5, 0.8438, 0.5, 0.8438, 0.5, 0.875, 0.5, 0.5938, 0.5, 0.5625, 0.5, 0.5625, 0.5, 0.5938, 0.5, 0.3125, 0.5, 0.2812, 0.5, 0.2812, 0.5, 0.3125, 0.5, 1.0, 0.5, 0.9688, 0.5, 0.9688, 0.5, 1.0, 0.5, 0.03125, 0.5, 0.0, 0.5, 0.0, 0.5, 0.03125, 0.5, 0.7188, 0.5, 0.6875, 0.5, 0.6875, 0.5, 0.7188, 0.5, 0.4375, 0.5, 0.4062, 0.5, 0.4062, 0.5, 0.4375, 0.5, 0.1562, 0.5, 0.125, 0.5, 0.125, 0.5, 0.1562, 0.5, 0.8438, 0.5, 0.8125, 0.5, 0.8125, 0.5, 0.8438, 0.5, 0.5625, 0.5, 0.5312, 0.5, 0.5312, 0.5, 0.5625, 0.5, 0.2812, 0.5, 0.25, 0.5, 0.25, 0.5, 0.2812, 0.5, 0.9688, 0.5, 0.9375, 0.5, 0.9375, 0.5, 0.9688, 0.5, 0.6875, 0.5, 0.6562, 0.5, 0.6562, 0.5, 0.6875, 0.5, 0.4062, 0.5, 0.375, 0.5, 0.375, 0.5, 0.4062, 0.5, 0.125, 0.5, 0.09375, 0.5, 0.09375, 0.5, 0.125, 0.5, 0.9062, 0.5, 0.875, 0.5, 0.9062, 0.5, 0.0625, 0.5, 0.03125, 0.5, 0.0625, 0.5, 0.4688, 0.5, 0.4375, 0.5, 0.4688, 0.5, 0.875, 0.5, 0.8438, 0.5, 0.875, 0.5, 0.03125, 0.5, 0.0, 0.5, 0.03125, 0.5, 0.4375, 0.5, 0.4062, 0.5, 0.4375, 0.5, 0.8438, 0.5, 0.8125, 0.5, 0.8438, 0.5, 0.4062, 0.5, 0.375, 0.5, 0.4062, 0.5, 0.8125, 0.5, 0.7812, 0.5, 0.8125, 0.5, 0.375, 0.5, 0.3438, 0.5, 0.375, 0.5, 0.7812, 0.5, 0.75, 0.5, 0.7812, 0.5, 0.3438, 0.5, 0.3125, 0.5, 0.3438, 0.5, 0.75, 0.5, 0.7188, 0.5, 0.75, 0.5, 0.3125, 0.5, 0.2812, 0.5, 0.3125, 0.5, 0.7188, 0.5, 0.6875, 0.5, 0.7188, 0.5, 0.2812, 0.5, 0.25, 0.5, 0.2812, 0.5, 0.6875, 0.5, 0.6562, 0.5, 0.6875, 0.5, 0.25, 0.5, 0.2188, 0.5, 0.25, 0.5, 0.6562, 0.5, 0.625, 0.5, 0.6562, 0.5, 0.2188, 0.5, 0.1875, 0.5, 0.2188, 0.5, 0.625, 0.5, 0.5938, 0.5, 0.625, 0.5, 0.1875, 0.5, 0.1562, 0.5, 0.1875, 0.5, 0.5938, 0.5, 0.5625, 0.5, 0.5938, 0.5, 1.0, 0.5, 0.9688, 0.5, 1.0, 0.5, 0.1562, 0.5, 0.125, 0.5, 0.1562, 0.5, 0.5625, 0.5, 0.5312, 0.5, 0.5625, 0.5, 0.9688, 0.5, 0.9375, 0.5, 0.9688, 0.5, 0.125, 0.5, 0.09375, 0.5, 0.125, 0.5, 0.5312, 0.5, 0.5, 0.5, 0.5312, 0.5, 0.9375, 0.5, 0.9062, 0.5, 0.9375, 0.5, 0.09375, 0.5, 0.0625, 0.5, 0.09375, 0.5, 0.5, 0.5, 0.4688, 0.5, 0.5, 0.5, 0.9334, 0.3785, 0.9334, 0.002164, 0.9675, 0.002164, 0.9675, 0.3785, 0.9675, 0.3785, 0.9675, 0.002164, 0.9977, 0.002164, 0.9977, 0.3785, 0.6769, 0.7746, 0.6769, 0.3907, 0.7031, 0.3907, 0.7031, 0.7746, 0.7031, 0.7746, 0.7031, 0.3907, 0.7336, 0.3907, 0.7336, 0.7746, 0.7336, 0.7746, 0.7336, 0.3907, 0.7671, 0.3907, 0.7671, 0.7746, 0.7671, 0.7746, 0.7671, 0.3907, 0.8025, 0.3907, 0.8025, 0.7746, 0.8025, 0.7746, 0.8025, 0.3907, 0.8383, 0.3907, 0.8383, 0.7746, 0.8383, 0.7746, 0.8383, 0.3907, 0.8732, 0.3907, 0.8732, 0.7746, 0.8732, 0.7746, 0.8732, 0.3907, 0.9058, 0.3907, 0.9058, 0.7746, 0.9058, 0.7746, 0.9058, 0.3907, 0.9348, 0.3907, 0.9348, 0.7746, 0.002224, 0.7929, 0.002224, 0.3902, 0.0305, 0.3902, 0.0305, 0.7929, 0.0305, 0.7929, 0.0305, 0.3902, 0.06314, 0.3902, 0.06314, 0.7929, 0.06314, 0.7929, 0.06314, 0.3902, 0.09889, 0.3902, 0.09889, 0.7929, 0.09889, 0.7929, 0.09889, 0.3902, 0.1364, 0.3902, 0.1364, 0.7929, 0.1364, 0.7929, 0.1364, 0.3902, 0.1742, 0.3902, 0.1742, 0.7929, 0.1742, 0.7929, 0.1742, 0.3902, 0.2108, 0.3902, 0.2108, 0.7929, 0.2108, 0.7929, 0.2108, 0.3902, 0.2448, 0.3902, 0.2448, 0.7929, 0.2448, 0.7929, 0.2448, 0.3902, 0.275, 0.3902, 0.275, 0.7929, 0.3872, 0.7895, 0.3872, 0.3957, 0.4134, 0.3957, 0.4134, 0.7895, 0.4134, 0.7895, 0.4134, 0.3957, 0.4439, 0.3957, 0.4439, 0.7895, 0.4439, 0.7895, 0.4439, 0.3957, 0.4775, 0.3957, 0.4775, 0.7895, 0.4775, 0.7895, 0.4775, 0.3957, 0.5129, 0.3957, 0.5129, 0.7895, 0.5129, 0.7895, 0.5129, 0.3957, 0.5487, 0.3957, 0.5487, 0.7895, 0.5487, 0.7895, 0.5487, 0.3957, 0.5836, 0.3957, 0.5836, 0.7895, 0.5836, 0.7895, 0.5836, 0.3957, 0.6162, 0.3957, 0.6162, 0.7895, 0.6162, 0.7895, 0.6162, 0.3957, 0.6453, 0.3957, 0.6453, 0.7895, 0.725, 0.3785, 0.725, 0.002164, 0.7532, 0.002164, 0.7532, 0.3785, 0.7532, 0.3785, 0.7532, 0.002164, 0.7858, 0.002164, 0.7858, 0.3785, 0.7858, 0.3785, 0.7858, 0.002164, 0.8215, 0.002164, 0.8215, 0.3785, 0.8215, 0.3785, 0.8215, 0.002164, 0.859, 0.002164, 0.859, 0.3785, 0.07019, 0.344, 0.04322, 0.317, 0.02204, 0.2853, 0.007441, 0.2501, 3.129e-08, 0.2127, 3.121e-08, 0.1745, 0.007441, 0.1371, 0.02204, 0.1019, 0.04322, 0.07019, 0.07019, 0.04322, 0.1019, 0.02204, 0.1371, 0.007441, 0.1745, 2.511e-08, 0.2127, 2.502e-08, 0.2501, 0.007441, 0.2853, 0.02204, 0.317, 0.04322, 0.344, 0.07019, 0.3652, 0.1019, 0.3798, 0.1371, 0.3872, 0.1745, 0.3872, 0.2127, 0.3798, 0.2501, 0.3652, 0.2853, 0.344, 0.317, 0.317, 0.344, 0.2853, 0.3652, 0.2501, 0.3798, 0.2127, 0.3872, 0.1745, 0.3872, 0.1371, 0.3798, 0.1019, 0.3652, 0.859, 0.3785, 0.859, 0.002164, 0.8967, 0.002164, 0.8967, 0.3785, 0.8967, 0.3785, 0.8967, 0.002164, 0.9334, 0.002164, 0.9334, 0.3785, 0.7858, 0.3785, 0.8215, 0.3785, 0.8215, 0.3785, 0.7858, 0.3785, 0.4134, 0.7895, 0.4439, 0.7895, 0.4439, 0.7895, 0.4134, 0.7895, 0.002224, 0.7929, 0.0305, 0.7929, 0.0305, 0.7929, 0.002224, 0.7929, 0.9675, 0.3785, 0.9977, 0.3785, 0.9977, 0.3785, 0.9675, 0.3785, 0.5487, 0.7895, 0.5836, 0.7895, 0.5836, 0.7895, 0.5487, 0.7895, 0.1364, 0.7929, 0.1742, 0.7929, 0.1742, 0.7929, 0.1364, 0.7929, 0.7671, 0.7746, 0.8025, 0.7746, 0.8025, 0.7746, 0.7671, 0.7746, 0.7532, 0.3785, 0.7858, 0.3785, 0.7858, 0.3785, 0.7532, 0.3785, 0.3872, 0.7895, 0.4134, 0.7895, 0.4134, 0.7895, 0.3872, 0.7895, 0.9058, 0.7746, 0.9348, 0.7746, 0.9348, 0.7746, 0.9058, 0.7746, 0.8967, 0.3785, 0.9334, 0.3785, 0.9334, 0.3785, 0.8967, 0.3785, 0.9334, 0.3785, 0.9675, 0.3785, 0.9675, 0.3785, 0.9334, 0.3785, 0.5129, 0.7895, 0.5487, 0.7895, 0.5487, 0.7895, 0.5129, 0.7895, 0.09889, 0.7929, 0.1364, 0.7929, 0.1364, 0.7929, 0.09889, 0.7929, 0.7336, 0.7746, 0.7671, 0.7746, 0.7671, 0.7746, 0.7336, 0.7746, 0.725, 0.3785, 0.7532, 0.3785, 0.7532, 0.3785, 0.725, 0.3785, 0.2448, 0.7929, 0.275, 0.7929, 0.275, 0.7929, 0.2448, 0.7929, 0.8732, 0.7746, 0.9058, 0.7746, 0.9058, 0.7746, 0.8732, 0.7746, 0.859, 0.3785, 0.8967, 0.3785, 0.8967, 0.3785, 0.859, 0.3785, 0.4775, 0.7895, 0.5129, 0.7895, 0.5129, 0.7895, 0.4775, 0.7895, 0.06314, 0.7929, 0.09889, 0.7929, 0.09889, 0.7929, 0.06314, 0.7929, 0.7031, 0.7746, 0.7336, 0.7746, 0.7336, 0.7746, 0.7031, 0.7746, 0.6162, 0.7895, 0.6453, 0.7895, 0.6453, 0.7895, 0.6162, 0.7895, 0.2108, 0.7929, 0.2448, 0.7929, 0.2448, 0.7929, 0.2108, 0.7929, 0.8383, 0.7746, 0.8732, 0.7746, 0.8732, 0.7746, 0.8383, 0.7746, 0.8215, 0.3785, 0.859, 0.3785, 0.859, 0.3785, 0.8215, 0.3785, 0.4439, 0.7895, 0.4775, 0.7895, 0.4775, 0.7895, 0.4439, 0.7895, 0.0305, 0.7929, 0.06314, 0.7929, 0.06314, 0.7929, 0.0305, 0.7929, 0.6769, 0.7746, 0.7031, 0.7746, 0.7031, 0.7746, 0.6769, 0.7746, 0.5836, 0.7895, 0.6162, 0.7895, 0.6162, 0.7895, 0.5836, 0.7895, 0.1742, 0.7929, 0.2108, 0.7929, 0.2108, 0.7929, 0.1742, 0.7929, 0.8025, 0.7746, 0.8383, 0.7746, 0.8383, 0.7746, 0.8025, 0.7746, 0.7858, 0.3785, 0.8215, 0.3785, 0.7858, 0.3785, 0.9675, 0.3785, 0.9977, 0.3785, 0.9675, 0.3785, 0.1364, 0.7929, 0.1742, 0.7929, 0.1364, 0.7929, 0.7532, 0.3785, 0.7858, 0.3785, 0.7532, 0.3785, 0.9334, 0.3785, 0.9675, 0.3785, 0.9334, 0.3785, 0.09889, 0.7929, 0.1364, 0.7929, 0.09889, 0.7929, 0.725, 0.3785, 0.7532, 0.3785, 0.725, 0.3785, 0.06314, 0.7929, 0.09889, 0.7929, 0.06314, 0.7929, 0.6162, 0.7895, 0.6453, 0.7895, 0.6162, 0.7895, 0.0305, 0.7929, 0.06314, 0.7929, 0.0305, 0.7929, 0.5836, 0.7895, 0.6162, 0.7895, 0.5836, 0.7895, 0.002224, 0.7929, 0.0305, 0.7929, 0.002224, 0.7929, 0.5487, 0.7895, 0.5836, 0.7895, 0.5487, 0.7895, 0.9058, 0.7746, 0.9348, 0.7746, 0.9058, 0.7746, 0.5129, 0.7895, 0.5487, 0.7895, 0.5129, 0.7895, 0.8732, 0.7746, 0.9058, 0.7746, 0.8732, 0.7746, 0.4775, 0.7895, 0.5129, 0.7895, 0.4775, 0.7895, 0.8383, 0.7746, 0.8732, 0.7746, 0.8383, 0.7746, 0.4439, 0.7895, 0.4775, 0.7895, 0.4439, 0.7895, 0.8025, 0.7746, 0.8383, 0.7746, 0.8025, 0.7746, 0.4134, 0.7895, 0.4439, 0.7895, 0.4134, 0.7895, 0.7671, 0.7746, 0.8025, 0.7746, 0.7671, 0.7746, 0.3872, 0.7895, 0.4134, 0.7895, 0.3872, 0.7895, 0.8967, 0.3785, 0.9334, 0.3785, 0.8967, 0.3785, 0.7336, 0.7746, 0.7671, 0.7746, 0.7336, 0.7746, 0.2448, 0.7929, 0.275, 0.7929, 0.2448, 0.7929, 0.859, 0.3785, 0.8967, 0.3785, 0.859, 0.3785, 0.7031, 0.7746, 0.7336, 0.7746, 0.7031, 0.7746, 0.2108, 0.7929, 0.2448, 0.7929, 0.2108, 0.7929, 0.8215, 0.3785, 0.859, 0.3785, 0.8215, 0.3785, 0.6769, 0.7746, 0.7031, 0.7746, 0.6769, 0.7746, 0.1742, 0.7929, 0.2108, 0.7929, 0.1742, 0.7929, 0.5093, 0.4606, 0.5093, 0.4912, 0.447, 0.4851, 0.447, 0.4668, 0.3387, 0.6312, 0.3087, 0.6253, 0.3269, 0.5654, 0.3448, 0.569, 0.2105, 0.4165, 0.2164, 0.4024, 0.2716, 0.4319, 0.2681, 0.4403, 0.453, 0.3553, 0.4746, 0.3769, 0.4263, 0.4166, 0.4133, 0.4037, 0.453, 0.5966, 0.4276, 0.6136, 0.3981, 0.5584, 0.4133, 0.5482, 0.2164, 0.5495, 0.2047, 0.5212, 0.2645, 0.5031, 0.2716, 0.52, 0.3087, 0.3266, 0.3387, 0.3206, 0.3448, 0.3829, 0.3269, 0.3865, 0.5093, 0.4912, 0.5034, 0.5212, 0.4435, 0.5031, 0.447, 0.4851, 0.3087, 0.6253, 0.2804, 0.6136, 0.3099, 0.5584, 0.3269, 0.5654, 0.2164, 0.4024, 0.2334, 0.3769, 0.2817, 0.4166, 0.2716, 0.4319, 0.4746, 0.3769, 0.4916, 0.4024, 0.4365, 0.4319, 0.4263, 0.4166, 0.4276, 0.6136, 0.3993, 0.6253, 0.3811, 0.5654, 0.3981, 0.5584, 0.2047, 0.5212, 0.1987, 0.4912, 0.261, 0.4851, 0.2645, 0.5031, 0.3387, 0.3206, 0.3693, 0.3206, 0.3632, 0.3829, 0.3448, 0.3829, 0.5034, 0.5212, 0.4916, 0.5495, 0.4365, 0.52, 0.4435, 0.5031, 0.2804, 0.6136, 0.255, 0.5966, 0.2947, 0.5482, 0.3099, 0.5584, 0.2334, 0.3769, 0.255, 0.3553, 0.2947, 0.4037, 0.2817, 0.4166, 0.4916, 0.4024, 0.5034, 0.4306, 0.4435, 0.4488, 0.4365, 0.4319, 0.3993, 0.6253, 0.3693, 0.6312, 0.3632, 0.569, 0.3811, 0.5654, 0.1987, 0.4912, 0.1987, 0.4606, 0.261, 0.4668, 0.261, 0.4851, 0.3993, 0.3266, 0.4276, 0.3383, 0.3981, 0.3935, 0.3811, 0.3865, 0.3693, 0.3206, 0.3993, 0.3266, 0.3811, 0.3865, 0.3632, 0.3829, 0.4916, 0.5495, 0.4746, 0.5749, 0.4263, 0.5352, 0.4365, 0.52, 0.255, 0.5966, 0.2334, 0.5749, 0.2817, 0.5352, 0.2947, 0.5482, 0.255, 0.3553, 0.2804, 0.3383, 0.3099, 0.3935, 0.2947, 0.4037, 0.5034, 0.4306, 0.5093, 0.4606, 0.447, 0.4668, 0.4435, 0.4488, 0.3693, 0.6312, 0.3387, 0.6312, 0.3448, 0.569, 0.3632, 0.569, 0.1987, 0.4606, 0.2047, 0.4306, 0.2645, 0.4488, 0.261, 0.4668, 0.4276, 0.3383, 0.453, 0.3553, 0.4133, 0.4037, 0.3981, 0.3935, 0.4746, 0.5749, 0.453, 0.5966, 0.4133, 0.5482, 0.4263, 0.5352, 0.2334, 0.5749, 0.2164, 0.5495, 0.2716, 0.52, 0.2817, 0.5352, 0.2804, 0.3383, 0.3087, 0.3266, 0.3269, 0.3865, 0.3099, 0.3935, 0.2047, 0.4306, 0.2105, 0.4165, 0.2681, 0.4403, 0.2645, 0.4488, 3.93e-08, 0.9062, 0.01764, 0.9062, 0.01764, 0.9219, 3.93e-08, 0.9219, 0.01764, 0.9062, 0.1764, 0.9062, 0.1764, 0.9219, 0.01764, 0.9219, 0.4946, 0.0835, 0.5006, 0.09793, 0.4262, 0.1288, 0.4232, 0.1216, 0.2645, 0.4488, 0.2681, 0.4403, 0.2742, 0.4429, 0.2709, 0.4507, 0.1764, 0.9062, 0.1954, 0.9062, 0.1954, 0.9219, 0.1764, 0.9219, 0.2015, 0.4297, 0.2074, 0.4152, 0.2105, 0.4165, 0.2047, 0.4306, 0.2789, 0.3353, 0.3077, 0.3234, 0.3087, 0.3266, 0.2804, 0.3383, 0.2308, 0.5771, 0.2134, 0.5511, 0.2164, 0.5495, 0.2334, 0.5749, 0.4772, 0.5771, 0.4551, 0.5992, 0.453, 0.5966, 0.4746, 0.5749, 0.4292, 0.3353, 0.4551, 0.3527, 0.453, 0.3553, 0.4276, 0.3383, 0.1954, 0.4603, 0.2015, 0.4297, 0.2047, 0.4306, 0.1987, 0.4606, 0.3696, 0.6346, 0.3384, 0.6346, 0.3387, 0.6312, 0.3693, 0.6312, 0.5066, 0.4297, 0.5127, 0.4603, 0.5093, 0.4606, 0.5034, 0.4306, 0.2529, 0.3527, 0.2789, 0.3353, 0.2804, 0.3383, 0.255, 0.3553, 0.2529, 0.5992, 0.2308, 0.5771, 0.2334, 0.5749, 0.255, 0.5966, 0.4946, 0.5511, 0.4772, 0.5771, 0.4746, 0.5749, 0.4916, 0.5495, 0.3696, 0.3173, 0.4003, 0.3234, 0.3993, 0.3266, 0.3693, 0.3206, 0.4003, 0.3234, 0.4292, 0.3353, 0.4276, 0.3383, 0.3993, 0.3266, 0.1954, 0.4916, 0.1954, 0.4603, 0.1987, 0.4606, 0.1987, 0.4912, 0.4003, 0.6285, 0.3696, 0.6346, 0.3693, 0.6312, 0.3993, 0.6253, 0.4946, 0.4008, 0.5066, 0.4297, 0.5034, 0.4306, 0.4916, 0.4024, 0.2308, 0.3748, 0.2529, 0.3527, 0.255, 0.3553, 0.2334, 0.3769, 0.2789, 0.6165, 0.2529, 0.5992, 0.255, 0.5966, 0.2804, 0.6136, 0.5066, 0.5222, 0.4946, 0.5511, 0.4916, 0.5495, 0.5034, 0.5212, 0.3384, 0.3173, 0.3696, 0.3173, 0.3693, 0.3206, 0.3387, 0.3206, 0.2015, 0.5222, 0.1954, 0.4916, 0.1987, 0.4912, 0.2047, 0.5212, 0.4292, 0.6165, 0.4003, 0.6285, 0.3993, 0.6253, 0.4276, 0.6136, 0.4772, 0.3748, 0.4946, 0.4008, 0.4916, 0.4024, 0.4746, 0.3769, 0.2134, 0.4008, 0.2308, 0.3748, 0.2334, 0.3769, 0.2164, 0.4024, 0.3077, 0.6285, 0.2789, 0.6165, 0.2804, 0.6136, 0.3087, 0.6253, 0.5127, 0.4916, 0.5066, 0.5222, 0.5034, 0.5212, 0.5093, 0.4912, 0.3077, 0.3234, 0.3384, 0.3173, 0.3387, 0.3206, 0.3087, 0.3266, 0.2134, 0.5511, 0.2015, 0.5222, 0.2047, 0.5212, 0.2164, 0.5495, 0.4551, 0.5992, 0.4292, 0.6165, 0.4276, 0.6136, 0.453, 0.5966, 0.4551, 0.3527, 0.4772, 0.3748, 0.4746, 0.3769, 0.453, 0.3553, 0.2074, 0.4152, 0.2134, 0.4008, 0.2164, 0.4024, 0.2105, 0.4165, 0.3384, 0.6346, 0.3077, 0.6285, 0.3087, 0.6253, 0.3387, 0.6312, 0.5127, 0.4603, 0.5127, 0.4916, 0.5093, 0.4912, 0.5093, 0.4606])
me_cylinder_001.materials.append(mat_legno)
me_cylinder_001.update()

# ---- objects
ob_cylinder_001 = bpy.data.objects.new('Cylinder.001', me_cylinder_001)

# ---- transforms, parenting, visibility, modifiers, constraints
ob_cylinder_001.location = (0.007312, 0.1349, -0.2054)
ob_cylinder_001.rotation_euler = (-0.5236, -0.02514, 0.0)
ob_cylinder_001.scale = (-0.01834, -0.01931, 0.09897)

# ---- collection membership
col_collection.objects.link(ob_cylinder_001)

# ---- scene / render settings (as saved in the file)
scene.frame_start = 1; scene.frame_end = 250; scene.frame_set(1)
scene.render.engine = 'BLENDER_EEVEE_NEXT'
bpy.context.view_layer.update()

# ---- added for rendering (the .blend has no active camera and no usable light): camera, sun
cam_auto = bpy.data.cameras.new('AutoCamera')
cam_auto.lens = 50.0
cam_auto.sensor_width = 36.0
cam_auto.clip_end = 1000.0
ob_auto_camera = bpy.data.objects.new('AutoCamera', cam_auto)
scene.collection.objects.link(ob_auto_camera)
ob_auto_camera.location = (0.642796, -0.779205, 0.418097)
ob_auto_camera.rotation_euler = (1.09748, -7.21219e-08, 0.694738)
scene.camera = ob_auto_camera
light_auto_sun = bpy.data.lights.new('AutoSun', 'SUN')
light_auto_sun.energy = 3.0
light_auto_sun.angle = 0.0523599
ob_auto_sun = bpy.data.objects.new('AutoSun', light_auto_sun)
scene.collection.objects.link(ob_auto_sun)
ob_auto_sun.rotation_euler = (0.872665, 0.174533, 0.523599)
bpy.context.view_layer.update()
